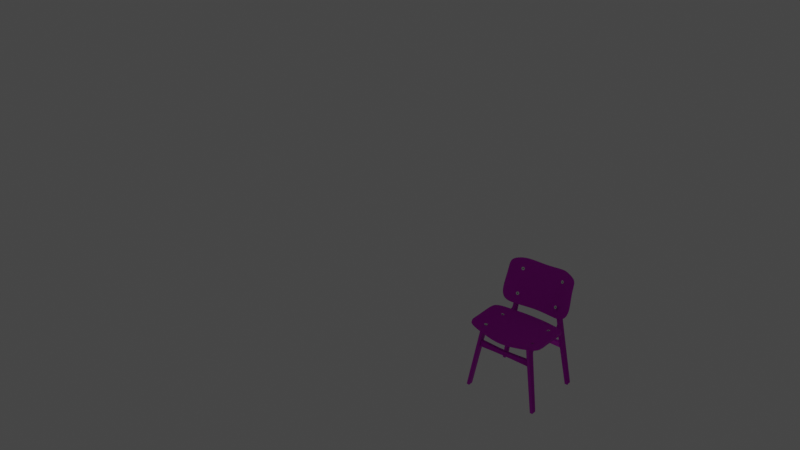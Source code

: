 # Source: Test_chair.blend  (saved by Blender 3.2.14; exported with 4.5.12 LTS)
import bpy
from mathutils import Matrix  # noqa: F401  (used for matrix-valued properties, if any)

bpy.ops.wm.read_factory_settings(use_empty=True)
scene = bpy.context.scene
scene.name = 'Scene'

# ---- collections
col_collection = bpy.data.collections.new('Collection'); scene.collection.children.link(col_collection)

# ---- images (referenced by path relative to the original .blend; pixels are not part of the script)
import os
ASSET_DIR = os.environ.get("B2B_ASSET_DIR", "")  # directory of the original .blend (textures are referenced by path, not embedded)
HERE = os.path.dirname(os.path.abspath(__file__))  # packed textures are extracted next to this script under _unpacked/

def load_image(name, relpath, width, height, colorspace="sRGB"):
    """Load a texture the original file referenced (path relative to the .blend, or extracted next to this script)."""
    p = next((c for c in (os.path.join(HERE, relpath), os.path.join(ASSET_DIR, relpath)) if relpath and os.path.exists(c)), "")
    if p:
        img = bpy.data.images.load(p, check_existing=True)
        img.name = name
    else:  # same state as the original file: an image datablock whose file is absent (Cycles renders it pink)
        img = bpy.data.images.new(name, width, height)
        img.source = "FILE"
        img.filepath = "//" + (relpath or name)
    img.colorspace_settings.name = colorspace
    return img
img_woodquarteredchiffon001_gloss_3k_jpg = load_image('WoodQuarteredChiffon001_GLOSS_3K.jpg', 'WoodQuarteredChiffon001_GLOSS_3K.jpg', 1024, 1024, 'Non-Color')
img_woodquarteredchiffon001_nrm16_3k_tif = load_image('WoodQuarteredChiffon001_NRM16_3K.tif', 'WoodQuarteredChiffon001_NRM16_3K.tif', 1024, 1024, 'sRGB')
img_woodquarteredchiffon001_col_3k_jpg = load_image('WoodQuarteredChiffon001_COL_3K.jpg', 'WoodQuarteredChiffon001_COL_3K.jpg', 1024, 1024, 'sRGB')

# ---- materials (node trees are filled in below, after node groups)
mat_material_001 = bpy.data.materials.new('Material.001')
mat_material_001.use_transparent_shadow = False
mat_material_002 = bpy.data.materials.new('Material.002')
mat_material_002.use_transparent_shadow = False
mat_allenscrew = bpy.data.materials.new('AllenScrew')
mat_allenscrew.use_transparent_shadow = False
mat_allenscrewhole = bpy.data.materials.new('AllenScrewHole')
mat_allenscrewhole.use_transparent_shadow = False

# ---- node groups
ng_auto_smooth = bpy.data.node_groups.new('Auto Smooth', 'GeometryNodeTree')
_s = ng_auto_smooth.interface.new_socket(name='Geometry', in_out='OUTPUT', socket_type='NodeSocketGeometry')
_s = ng_auto_smooth.interface.new_socket(name='Geometry', in_out='INPUT', socket_type='NodeSocketGeometry')
_s = ng_auto_smooth.interface.new_socket(name='Angle', in_out='INPUT', socket_type='NodeSocketFloat')
_s.subtype = 'ANGLE'
_s.min_value = 0.0
_s.max_value = 3.142
ng_auto_smooth.is_modifier = True
_N = ng_auto_smooth.nodes; _L = ng_auto_smooth.links
n0 = _N.new('NodeGroupOutput'); n0.name = 'Group Output'; n0.location = (480, -100)
n1 = _N.new('NodeGroupInput'); n1.name = 'Group Input'; n1.location = (-420, -300)
n2 = _N.new('NodeGroupInput'); n2.name = 'Group Input.001'; n2.location = (-60, -100)
n3 = _N.new('GeometryNodeSetShadeSmooth'); n3.name = 'Set Shade Smooth'; n3.location = (120, -100)
n3.domain = 'EDGE'
n4 = _N.new('GeometryNodeSetShadeSmooth'); n4.name = 'Set Shade Smooth.001'; n4.location = (300, -100)
n5 = _N.new('GeometryNodeInputMeshEdgeAngle'); n5.name = 'Edge Angle'; n5.location = (-420, -220)
n6 = _N.new('GeometryNodeInputEdgeSmooth'); n6.name = 'Is Edge Smooth'; n6.location = (-60, -160)
n7 = _N.new('GeometryNodeInputShadeSmooth'); n7.name = 'Is Face Smooth'; n7.location = (-240, -340)
n8 = _N.new('FunctionNodeBooleanMath'); n8.name = 'Boolean Math'; n8.location = (-60, -220)
n9 = _N.new('FunctionNodeCompare'); n9.name = 'Compare'; n9.location = (-240, -180)
n9.operation = 'LESS_EQUAL'
_L.new(n5.outputs[0], n9.inputs[0])
_L.new(n4.outputs[0], n0.inputs[0])
_L.new(n1.outputs[1], n9.inputs[1])
_L.new(n9.outputs[0], n8.inputs[0])
_L.new(n7.outputs[0], n8.inputs[1])
_L.new(n2.outputs[0], n3.inputs[0])
_L.new(n6.outputs[0], n3.inputs[1])
_L.new(n3.outputs[0], n4.inputs[0])
_L.new(n8.outputs[0], n3.inputs[2])
n0.is_active_output = True

# ---- material node trees
mat_material_001.use_nodes = True; mat_material_001.node_tree.nodes.clear()
_N = mat_material_001.node_tree.nodes; _L = mat_material_001.node_tree.links
n0 = _N.new('ShaderNodeOutputMaterial'); n0.name = 'Material Output'; n0.location = (485, 300)
n1 = _N.new('ShaderNodeEmission'); n1.name = 'Emission Viewer'; n1.location = (408, 340)
n1.label = 'Viewer'
n1.hide = True
n2 = _N.new('ShaderNodeInvert'); n2.name = 'Invert'; n2.location = (-146, -101)
n3 = _N.new('ShaderNodeTexImage'); n3.name = 'Image Texture.001'; n3.location = (-524, -42)
n3.image = img_woodquarteredchiffon001_gloss_3k_jpg
n4 = _N.new('ShaderNodeTexImage'); n4.name = 'Image Texture.002'; n4.location = (-378, -387)
n4.image = img_woodquarteredchiffon001_nrm16_3k_tif
n5 = _N.new('ShaderNodeNormalMap'); n5.name = 'Normal Map'; n5.location = (-58, -365)
n6 = _N.new('ShaderNodeBsdfPrincipled'); n6.name = 'Principled BSDF'; n6.location = (109, 346)
n6.distribution = 'GGX'
n6.subsurface_method = 'RANDOM_WALK_SKIN'
n6.inputs[3].default_value = 1.45
n6.inputs[27].default_value = (0.0, 0.0, 0.0, 1.0)
n6.inputs[28].default_value = 1.0
n7 = _N.new('ShaderNodeTexImage'); n7.name = 'Image Texture'; n7.location = (-401, 309)
n7.image = img_woodquarteredchiffon001_col_3k_jpg
_L.new(n3.outputs[0], n2.inputs[1])
_L.new(n6.outputs[0], n0.inputs[0])
_L.new(n5.outputs[0], n6.inputs[5])
_L.new(n4.outputs[0], n5.inputs[1])
_L.new(n2.outputs[0], n6.inputs[2])
_L.new(n7.outputs[0], n6.inputs[0])
n0.is_active_output = True
mat_material_002.use_nodes = True; mat_material_002.node_tree.nodes.clear()
_N = mat_material_002.node_tree.nodes; _L = mat_material_002.node_tree.links
n0 = _N.new('ShaderNodeBsdfPrincipled'); n0.name = 'Principled BSDF'; n0.location = (10, 300)
n0.distribution = 'GGX'
n0.subsurface_method = 'RANDOM_WALK_SKIN'
n0.inputs[3].default_value = 1.45
n0.inputs[27].default_value = (0.0, 0.0, 0.0, 1.0)
n0.inputs[28].default_value = 1.0
n1 = _N.new('ShaderNodeOutputMaterial'); n1.name = 'Material Output'; n1.location = (300, 300)
n2 = _N.new('ShaderNodeTexImage'); n2.name = 'Image Texture'; n2.location = (-280, 280)
n2.image = img_woodquarteredchiffon001_col_3k_jpg
_L.new(n0.outputs[0], n1.inputs[0])
_L.new(n2.outputs[0], n0.inputs[0])
n1.is_active_output = True
mat_allenscrew.use_nodes = True; mat_allenscrew.node_tree.nodes.clear()
_N = mat_allenscrew.node_tree.nodes; _L = mat_allenscrew.node_tree.links
n0 = _N.new('ShaderNodeBsdfPrincipled'); n0.name = 'Principled BSDF'; n0.location = (10, 300)
n0.distribution = 'GGX'
n0.subsurface_method = 'RANDOM_WALK_SKIN'
n0.inputs[1].default_value = 1.0
n0.inputs[2].default_value = 0.171
n0.inputs[3].default_value = 1.45
n0.inputs[27].default_value = (0.0, 0.0, 0.0, 1.0)
n0.inputs[28].default_value = 1.0
n1 = _N.new('ShaderNodeOutputMaterial'); n1.name = 'Material Output'; n1.location = (300, 300)
_L.new(n0.outputs[0], n1.inputs[0])
n1.is_active_output = True
mat_allenscrewhole.use_nodes = True; mat_allenscrewhole.node_tree.nodes.clear()
_N = mat_allenscrewhole.node_tree.nodes; _L = mat_allenscrewhole.node_tree.links
n0 = _N.new('ShaderNodeBsdfPrincipled'); n0.name = 'Principled BSDF'; n0.location = (10, 300)
n0.distribution = 'GGX'
n0.subsurface_method = 'RANDOM_WALK_SKIN'
n0.inputs[0].default_value = (0.0, 0.0, 0.0, 1.0)
n0.inputs[3].default_value = 1.45
n0.inputs[13].default_value = 0.0
n0.inputs[27].default_value = (0.0, 0.0, 0.0, 1.0)
n0.inputs[28].default_value = 1.0
n1 = _N.new('ShaderNodeOutputMaterial'); n1.name = 'Material Output'; n1.location = (300, 300)
_L.new(n0.outputs[0], n1.inputs[0])
n1.is_active_output = True

# ---- world
world_world = bpy.data.worlds.new('World'); scene.world = world_world
world_world.use_nodes = True; world_world.node_tree.nodes.clear()
_N = world_world.node_tree.nodes; _L = world_world.node_tree.links
n0 = _N.new('ShaderNodeOutputWorld'); n0.name = 'World Output'; n0.location = (300, 300)
n1 = _N.new('ShaderNodeBackground'); n1.name = 'Background'; n1.location = (10, 300)
n1.inputs[0].default_value = (0.05088, 0.05088, 0.05088, 1.0)
_L.new(n1.outputs[0], n0.inputs[0])
n0.is_active_output = True
world_world.color = (0.05088, 0.05088, 0.05088)
world_world.use_sun_shadow = False
world_world.sun_shadow_jitter_overblur = 0.0

# ---- meshes
me_cube = bpy.data.meshes.new('Cube')
me_cube.from_pydata([(0.04155, -1.186, -1.85), (0.043, -1.212, 0.497), (0.04155, -1.359, -1.85), (0.043, -0.9782, 0.2146), (0.04349, 0.8486, 1.908), (0.043, 0.2686, 0.1064), (0.043, -0.9125, 0.213), (0.043, -0.8879, 0.479), (0.043, -1.008, 0.1607), (0.043, -1.235, 0.1725), (0.043, -0.9945, 0.4845), (0.04155, -1.198, -1.85), (0.043, -1.024, 0.1616), (0.043, -1.23, 0.2472), (0.043, -0.9113, 0.2268), (0.043, -0.9962, 0.2298), (0.04155, -1.354, -1.85), (0.001673, -1.357, -1.821), (0.043, -1.229, 0.1722), (0.001658, -1.184, -1.821), (0.04402, -1.353, -1.829), (0.04401, -1.196, -1.829), (0.043, -1.224, 0.2467), (0.0002019, -1.212, 0.497), (-0.0007997, -1.359, -1.842), (-0.0007997, -1.186, -1.842), (0.0002019, -0.9782, 0.2146), (0.0002019, 0.1896, 0.4257), (0.0002019, 0.2686, 0.1064), (0.04402, -1.357, -1.829), (0.0002019, -0.9125, 0.213), (0.0002019, -1.008, 0.1607), (0.0002019, -1.235, 0.1725), (-0.0007997, -1.198, -1.842), (0.04401, -1.184, -1.829), (0.0002019, -1.23, 0.2472), (-0.0007997, -1.354, -1.842), (0.043, 0.2699, 0.1226), (0.0002019, 0.272, 0.3727), (0.043, -0.9948, 0.434), (0.043, -0.8925, 0.429), (0.043, -1.214, 0.4474), (0.001018, 0.8483, 1.923), (0.043, 0.5002, 0.09292), (0.0002019, 0.5002, 0.09292), (0.043, 0.5015, 0.1092), (0.0002019, 0.5117, 0.3746), (0.043, 0.9482, 1.759), (0.043, 0.5706, 0.05527), (0.0002019, 0.5706, 0.05527), (0.043, 0.5827, 0.06612), (0.0002019, 0.5669, 0.4263), (0.04233, 0.8903, -1.843), (0.043, 0.594, -0.001222), (0.0002019, 0.594, -0.001222), (0.0002019, 0.609, 0.005116), (0.043, 0.609, 0.005116), (-0.0008259, 0.7171, -1.794), (0.0002019, 0.8174, 0.069), (0.043, 0.8174, 0.069), (0.0002019, 0.8016, 0.4291), (0.043, 0.8016, 0.4291), (0.0002019, 0.8185, 0.002274), (0.043, 0.8185, 0.002274), (0.04218, 0.7321, -1.798), (0.04295, 0.9006, -1.792), (-1.625e-05, 0.7231, -1.835), (0.04233, 0.7231, -1.843), (-1.625e-05, 0.7381, -1.835), (0.04233, 0.7381, -1.843), (-1.625e-05, 0.9066, -1.835), (0.04233, 0.9066, -1.843), (0.0002019, 0.5729, 0.4918), (-1.625e-05, 0.8903, -1.835), (0.0002019, 0.7985, 0.5004), (0.043, 0.7985, 0.5004), (0.0002019, 0.5467, 0.9693), (0.043, 0.7947, 0.06872), (0.0002019, 0.792, 0.9425), (0.043, 0.792, 0.9425), (0.0002019, 0.5584, 0.7571), (0.043, 0.7883, 0.746), (0.0002019, 0.7883, 0.746), (0.03988, 0.8197, 1.792), (0.0002019, 0.9425, 1.75), (0.043, 0.9623, 1.758), (0.04311, 0.8571, 1.919), (0.043, 0.9334, 1.86), (0.0002019, 0.9235, 1.858), (0.043, 0.9329, 1.861), (0.0285, 0.1896, 0.4257), (0.043, 0.1606, 0.4272), (0.043, 0.2708, 0.3563), (0.0285, 0.272, 0.3727), (0.0285, 0.5117, 0.3746), (0.043, 0.511, 0.3581), (0.0285, 0.5669, 0.4263), (0.043, 0.5811, 0.4235), (0.0285, 0.5729, 0.4918), (0.043, 0.5875, 0.4924), (0.043, 0.5614, 1.027), (0.0285, 0.5467, 0.9693), (0.043, 0.7983, 0.002549), (0.043, 0.573, 0.7564), (0.0285, 0.5584, 0.7571), (0.043, 0.7803, 0.4286), (0.043, 0.7781, 0.4996), (0.043, 0.7675, 0.747), (0.043, 0.7697, 0.9507), (0.043, -0.9952, 0.1831), (0.043, -1.235, 0.2053), (0.043, -1.012, 0.1911), (0.043, -1.228, 0.2049), (0.0002019, -1.235, 0.2053), (0.0002019, -0.9952, 0.1831), (0.043, -0.9387, 0.229), (0.043, -0.937, 0.4467), (0.043, -0.9345, 0.497), (0.043, -0.9471, 0.2436), (0.0002019, -0.9387, 0.229), (-0.04315, -1.186, -1.834), (-0.04259, -1.212, 0.497), (-0.04315, -1.359, -1.834), (-0.04259, -0.9782, 0.2146), (-0.0407, 0.831, 1.916), (-0.04259, 0.2686, 0.1064), (-0.04259, -0.9125, 0.213), (-0.04259, -0.8879, 0.479), (-0.04259, -1.008, 0.1607), (-0.04259, -1.235, 0.1725), (-0.04259, -0.9945, 0.4845), (-0.04315, -1.198, -1.834), (-0.04259, -1.024, 0.1616), (-0.04259, -1.23, 0.2472), (-0.04259, -0.9113, 0.2268), (-0.04259, -0.9962, 0.2298), (-0.04315, -1.354, -1.834), (-0.04259, -1.229, 0.1722), (-0.04068, -1.353, -1.813), (-0.04069, -1.196, -1.813), (-0.04259, -1.224, 0.2467), (-0.04068, -1.357, -1.813), (-0.04069, -1.184, -1.813), (-0.04259, 0.2699, 0.1226), (-0.04259, -0.9948, 0.434), (-0.04259, -0.8925, 0.429), (-0.04259, -1.214, 0.4474), (-0.04259, 0.5002, 0.09292), (-0.04259, 0.5015, 0.1092), (-0.04259, 0.9482, 1.759), (-0.04259, 0.5706, 0.05527), (-0.04259, 0.5827, 0.06612), (-0.04237, 0.8903, -1.828), (-0.04259, 0.594, -0.001222), (-0.04259, 0.609, 0.005116), (-0.04259, 0.7171, -1.795), (-0.04259, 0.8174, 0.069), (-0.04259, 0.8016, 0.4291), (-0.04259, 0.8185, 0.002274), (-0.04201, 0.7321, -1.778), (-0.04124, 0.9006, -1.773), (-0.04237, 0.7231, -1.828), (-0.04237, 0.7381, -1.828), (-0.04237, 0.9066, -1.828), (-0.04259, 0.7985, 0.5004), (-0.04259, 0.7947, 0.06872), (-0.04259, 0.792, 0.9425), (-0.04131, 0.8843, -1.774), (-0.04259, 0.7883, 0.746), (-0.04432, 0.8021, 1.801), (-0.04259, 0.9623, 1.758), (-0.04108, 0.8395, 1.928), (-0.04259, 0.9334, 1.86), (-0.04259, 0.9329, 1.861), (-0.0281, 0.1896, 0.4257), (-0.04259, 0.1606, 0.4272), (-0.04259, 0.2708, 0.3563), (-0.0281, 0.272, 0.3727), (-0.0281, 0.5117, 0.3746), (-0.04259, 0.511, 0.3581), (-0.0281, 0.5669, 0.4263), (-0.04259, 0.5811, 0.4235), (-0.0281, 0.5729, 0.4918), (-0.04259, 0.5875, 0.4924), (-0.04259, 0.5614, 1.027), (-0.02809, 0.5467, 0.9693), (-0.04259, 0.7983, 0.002549), (-0.04259, 0.573, 0.7564), (-0.02809, 0.5584, 0.7571), (-0.04259, 0.7803, 0.4286), (-0.04259, 0.7781, 0.4996), (-0.04259, 0.7675, 0.747), (-0.04259, 0.7697, 0.9507), (-0.04259, -0.9952, 0.1831), (-0.04259, -1.235, 0.2053), (-0.04259, -1.012, 0.1911), (-0.04259, -1.228, 0.2049), (-0.04259, -0.9387, 0.229), (-0.04259, -0.937, 0.4467), (-0.04259, -0.9345, 0.497), (-0.04259, -0.9471, 0.2436), (-0.0281, 0.5672, 0.4297), (0.0002019, 0.5672, 0.4297), (0.0285, 0.5672, 0.4297), (-0.0281, 0.5056, 0.3745), (0.0002019, 0.5056, 0.3745), (0.0285, 0.5056, 0.3745), (0.04127, 0.7171, -1.804), (8.425e-05, 0.7321, -1.788), (0.000854, 0.9006, -1.783), (0.04287, 0.8843, -1.793), (-0.04259, 0.7171, -1.795)], [(57, 211), (159, 211)], [(20, 16, 2, 29), (19, 25, 0, 34), (33, 11, 0, 25), (14, 40, 92, 37), (119, 115, 6, 30), (114, 31, 8, 109), (112, 18, 9, 110), (109, 8, 12, 111), (31, 19, 34, 8), (36, 16, 11, 33), (18, 20, 29, 9), (34, 0, 11, 21), (115, 118, 14, 6), (5, 37, 45, 43), (1, 41, 22, 13), (39, 15, 22, 41), (24, 2, 16, 36), (111, 12, 18, 112), (21, 11, 16, 20), (1, 13, 35, 23), (8, 34, 21, 12), (110, 9, 32, 113), (12, 21, 20, 18), (9, 29, 17, 32), (29, 2, 24, 17), (116, 117, 7, 40), (45, 95, 97, 50), (206, 205, 46, 94), (6, 14, 37, 5), (30, 6, 5, 28), (118, 116, 40, 14), (10, 39, 41, 1), (40, 7, 91, 92), (77, 105, 61, 59), (43, 45, 50, 48), (28, 5, 43, 44), (37, 92, 95, 45), (102, 77, 59, 63), (203, 202, 72, 98), (94, 46, 51, 96), (44, 43, 48, 49), (49, 48, 53, 54), (48, 50, 56, 53), (207, 64, 69, 67), (59, 58, 62, 63), (60, 58, 59, 61), (63, 62, 209, 65), (105, 97, 99, 106), (55, 56, 64, 208), (53, 56, 64, 207), (54, 53, 207, 57), (102, 63, 65, 210), (73, 52, 71, 70), (210, 65, 71, 52), (57, 207, 67, 66), (65, 209, 70, 71), (208, 64, 69, 68), (104, 80, 76, 101), (106, 99, 103, 107), (60, 61, 75, 74), (78, 79, 85, 84), (4, 89, 47, 83), (82, 81, 79, 78), (74, 75, 81, 82), (108, 100, 83, 47), (98, 72, 80, 104), (84, 85, 87, 88), (107, 103, 100, 108), (87, 89, 4, 86), (85, 47, 89, 87), (88, 87, 86, 42), (206, 94, 95), (90, 93, 92, 91), (97, 95, 94, 96), (97, 96, 203), (104, 101, 100, 103), (98, 104, 103, 99), (27, 38, 93, 90), (81, 107, 108, 79), (79, 108, 47, 85), (75, 106, 107, 81), (64, 210, 52, 69), (68, 69, 52, 73), (56, 102, 210, 64), (61, 105, 106, 75), (56, 50, 77, 102), (50, 97, 105, 77), (13, 110, 113, 35), (15, 111, 112, 22), (3, 109, 111, 15), (22, 112, 110, 13), (26, 114, 109, 3), (15, 39, 116, 118), (39, 10, 117, 116), (3, 15, 118, 115), (26, 3, 115, 119), (138, 141, 122, 136), (19, 142, 120, 25), (33, 25, 120, 131), (134, 143, 176, 145), (119, 30, 126, 197), (114, 193, 128, 31), (196, 194, 129, 137), (193, 195, 132, 128), (31, 128, 142, 19), (36, 33, 131, 136), (137, 129, 141, 138), (142, 139, 131, 120), (197, 126, 134, 200), (125, 147, 148, 143), (121, 133, 140, 146), (144, 146, 140, 135), (24, 36, 136, 122), (195, 196, 137, 132), (139, 138, 136, 131), (121, 23, 35, 133), (128, 132, 139, 142), (194, 113, 32, 129), (132, 137, 138, 139), (129, 32, 17, 141), (141, 17, 24, 122), (198, 145, 127, 199), (148, 151, 181, 179), (204, 178, 46, 205), (126, 125, 143, 134), (30, 28, 125, 126), (200, 134, 145, 198), (130, 121, 146, 144), (145, 176, 175, 127), (165, 156, 157, 189), (147, 150, 151, 148), (28, 44, 147, 125), (143, 148, 179, 176), (186, 158, 156, 165), (201, 182, 72, 202), (178, 180, 51, 46), (44, 49, 150, 147), (49, 54, 153, 150), (150, 153, 154, 151), (155, 161, 162, 159), (156, 158, 62, 58), (60, 157, 156, 58), (158, 160, 209, 62), (189, 190, 183, 181), (55, 208, 159, 154), (153, 155, 159, 154), (54, 57, 155, 153), (186, 167, 160, 158), (73, 70, 163, 152), (167, 152, 163, 160), (57, 66, 161, 155), (160, 163, 70, 209), (208, 68, 162, 159), (188, 185, 76, 80), (190, 191, 187, 183), (60, 74, 164, 157), (78, 84, 170, 166), (124, 169, 149, 173), (82, 78, 166, 168), (74, 82, 168, 164), (192, 149, 169, 184), (182, 188, 80, 72), (84, 88, 172, 170), (191, 192, 184, 187), (172, 171, 124, 173), (170, 172, 173, 149), (88, 42, 171, 172), (204, 179, 178), (174, 175, 176, 177), (181, 180, 178, 179), (181, 201, 180), (188, 187, 184, 185), (182, 183, 187, 188), (27, 174, 177, 38), (168, 166, 192, 191), (166, 170, 149, 192), (164, 168, 191, 190), (159, 162, 152, 167), (68, 73, 152, 162), (154, 159, 167, 186), (157, 164, 190, 189), (154, 186, 165, 151), (151, 165, 189, 181), (133, 35, 113, 194), (135, 140, 196, 195), (123, 135, 195, 193), (140, 133, 194, 196), (26, 123, 193, 114), (135, 200, 198, 144), (144, 198, 199, 130), (123, 197, 200, 135), (26, 119, 197, 123), (96, 51, 202, 203), (180, 201, 202, 51), (183, 182, 201, 181), (99, 97, 203, 98), (93, 38, 205, 206), (177, 204, 205, 38), (177, 176, 179, 204), (93, 206, 95, 92), (4, 83, 100, 101, 76, 185, 184, 169, 124, 171, 42, 86)])
_k = {(6, 14): 1.0, (6, 30): 1.0, (14, 40): 1.0, (7, 40): 1.0, (4, 83): 1.0, (4, 86): 1.0, (42, 86): 1.0, (47, 83): 1.0, (83, 100): 1.0, (47, 85): 1.0, (47, 89): 1.0, (4, 89): 1.0, (100, 101): 1.0, (76, 101): 1.0, (126, 134): 1.0, (30, 126): 1.0, (134, 145): 1.0, (127, 145): 1.0, (124, 169): 1.0, (124, 171): 1.0, (42, 171): 1.0, (149, 169): 1.0, (169, 184): 1.0, (149, 173): 1.0, (124, 173): 1.0, (184, 185): 1.0, (76, 185): 1.0}
me_cube.attributes.new('crease_edge', 'FLOAT', 'EDGE').data.foreach_set('value', [_k.get((min(e.vertices), max(e.vertices)), 0.0) for e in me_cube.edges])
_uv = me_cube.uv_layers.new(name='UVMap')
_uv.uv.foreach_set('vector', [0.455, 0.5808, 0.4548, 0.5869, 0.4535, 0.587, 0.4535, 0.5809, 0.2105, 0.7715, 0.2111, 0.777, 0.2001, 0.779, 0.1995, 0.7735, 0.3178, 0.2377, 0.3066, 0.2377, 0.3066, 0.2345, 0.3178, 0.2345, 0.07933, 0.5833, 0.02912, 0.5838, 0.01723, 0.2877, 0.07968, 0.2845, 0.211, 0.2273, 0.1999, 0.2273, 0.1999, 0.2193, 0.211, 0.2194, 0.211, 0.2476, 0.211, 0.2542, 0.1999, 0.2542, 0.1999, 0.2476, 0.4417, 0.1104, 0.4421, 0.1198, 0.44, 0.1199, 0.4399, 0.1104, 0.5079, 0.1142, 0.5046, 0.1215, 0.4987, 0.1214, 0.5025, 0.112, 0.211, 0.2542, 0.2105, 0.7715, 0.1995, 0.7735, 0.1999, 0.2542, 0.3178, 0.2782, 0.3066, 0.2782, 0.3066, 0.2377, 0.3178, 0.2377, 0.4421, 0.1198, 0.455, 0.5808, 0.4535, 0.5809, 0.44, 0.1199, 0.5032, 0.577, 0.5025, 0.5846, 0.4981, 0.5845, 0.4981, 0.5774, 0.5234, 0.1002, 0.5208, 0.09613, 0.5312, 0.1006, 0.531, 0.1045, 0.08454, 0.2845, 0.07968, 0.2845, 0.07961, 0.2193, 0.08418, 0.2194, 0.4377, 0.0304, 0.4389, 0.04834, 0.442, 0.0989, 0.4402, 0.09894, 0.5053, 0.04278, 0.5069, 0.1006, 0.442, 0.0989, 0.4389, 0.04834, 0.3178, 0.2794, 0.3066, 0.2794, 0.3066, 0.2782, 0.3178, 0.2782, 0.5025, 0.112, 0.4987, 0.1214, 0.4421, 0.1198, 0.4417, 0.1104, 0.4981, 0.5774, 0.4981, 0.5845, 0.4548, 0.5869, 0.455, 0.5808, 0.4377, 0.0304, 0.4402, 0.09894, 0.4283, 0.09916, 0.4262, 0.0308, 0.5046, 0.1215, 0.5032, 0.577, 0.4981, 0.5774, 0.4987, 0.1214, 0.4399, 0.1104, 0.44, 0.1199, 0.4289, 0.1198, 0.4287, 0.1108, 0.4987, 0.1214, 0.4981, 0.5774, 0.455, 0.5808, 0.4421, 0.1198, 0.44, 0.1199, 0.4535, 0.5809, 0.4428, 0.5798, 0.4289, 0.1198, 0.4535, 0.5809, 0.4535, 0.587, 0.4425, 0.5855, 0.4428, 0.5798, 0.5217, 0.03807, 0.5218, 0.02335, 0.5356, 0.02813, 0.5347, 0.04271, 0.5654, 0.4919, 0.5635, 0.4249, 0.5808, 0.4048, 0.5879, 0.502, 0.2914, 0.2193, 0.2988, 0.2193, 0.2988, 0.2209, 0.2914, 0.2209, 0.08454, 0.5833, 0.07933, 0.5833, 0.07968, 0.2845, 0.08454, 0.2845, 0.2564, 0.2193, 0.2675, 0.2193, 0.2675, 0.5277, 0.2564, 0.5277, 0.5208, 0.09613, 0.5217, 0.03807, 0.5347, 0.04271, 0.5312, 0.1006, 0.5043, 0.02776, 0.5053, 0.04278, 0.4389, 0.04834, 0.4377, 0.0304, 0.02912, 0.5838, 0.01642, 0.5839, 0.002179, 0.319, 0.01723, 0.2877, 0.6436, 0.4989, 0.6358, 0.4017, 0.6415, 0.4013, 0.6499, 0.4986, 0.5654, 0.4962, 0.5654, 0.4919, 0.5879, 0.502, 0.5849, 0.5051, 0.2564, 0.5277, 0.2675, 0.5277, 0.2675, 0.588, 0.2564, 0.588, 0.07968, 0.2845, 0.01723, 0.2877, 0.01287, 0.2221, 0.07961, 0.2193, 0.6447, 0.5175, 0.6436, 0.4989, 0.6499, 0.4986, 0.651, 0.5175, 0.2914, 0.2415, 0.2988, 0.2415, 0.2988, 0.2577, 0.2914, 0.2577, 0.2914, 0.2209, 0.2988, 0.2209, 0.2988, 0.2406, 0.2914, 0.2406, 0.2337, 0.7362, 0.2226, 0.7362, 0.2226, 0.7154, 0.2337, 0.7154, 0.2337, 0.7154, 0.2226, 0.7154, 0.2226, 0.6995, 0.2337, 0.6995, 0.5849, 0.5051, 0.5879, 0.502, 0.5958, 0.5177, 0.5919, 0.5196, 0.6211, 0.7527, 0.6249, 0.7508, 0.6272, 0.7628, 0.6233, 0.763, 0.8321, 0.4918, 0.8211, 0.4917, 0.8212, 0.4746, 0.8322, 0.4746, 0.821, 0.5843, 0.8211, 0.4917, 0.8321, 0.4918, 0.832, 0.5843, 0.8322, 0.4746, 0.8212, 0.4746, 0.8221, 0.0158, 0.8329, 0.01333, 0.6358, 0.4017, 0.5808, 0.4048, 0.5826, 0.3855, 0.6347, 0.3824, 0.1879, 0.7441, 0.1768, 0.7442, 0.1699, 0.2745, 0.1809, 0.2768, 0.5919, 0.5196, 0.5958, 0.5177, 0.6249, 0.7508, 0.6211, 0.7527, 0.2337, 0.6995, 0.2226, 0.6995, 0.223, 0.2297, 0.234, 0.2322, 0.6447, 0.5175, 0.651, 0.5175, 0.6828, 0.9348, 0.677, 0.9353, 0.1873, 0.2254, 0.1763, 0.2235, 0.177, 0.2193, 0.188, 0.2212, 0.677, 0.9353, 0.6828, 0.9348, 0.6845, 0.9508, 0.6794, 0.9507, 0.234, 0.2322, 0.223, 0.2297, 0.2228, 0.2193, 0.2338, 0.2214, 0.8329, 0.01333, 0.8221, 0.0158, 0.8219, 0.002192, 0.8328, 0.0002176, 0.1809, 0.2768, 0.1699, 0.2745, 0.1697, 0.2626, 0.1808, 0.2644, 0.2914, 0.3268, 0.2988, 0.3268, 0.2988, 0.382, 0.2914, 0.382, 0.6347, 0.3824, 0.5826, 0.3855, 0.5786, 0.3134, 0.6312, 0.3155, 0.821, 0.5843, 0.832, 0.5843, 0.8319, 0.6026, 0.8209, 0.6026, 0.8207, 0.7162, 0.8317, 0.7162, 0.8329, 0.9401, 0.8204, 0.9381, 0.6623, 0.001615, 0.6732, 0.02076, 0.6808, 0.04398, 0.645, 0.03178, 0.8208, 0.6657, 0.8318, 0.6657, 0.8317, 0.7162, 0.8207, 0.7162, 0.8209, 0.6026, 0.8319, 0.6026, 0.8318, 0.6657, 0.8208, 0.6657, 0.6316, 0.2605, 0.5748, 0.24, 0.645, 0.03178, 0.6808, 0.04398, 0.2914, 0.2577, 0.2988, 0.2577, 0.2988, 0.3268, 0.2914, 0.3268, 0.8204, 0.9381, 0.8329, 0.9401, 0.8325, 0.9682, 0.8203, 0.969, 0.6312, 0.3155, 0.5786, 0.3134, 0.5748, 0.24, 0.6316, 0.2605, 0.6739, 0.02154, 0.6732, 0.02076, 0.6623, 0.001615, 0.666, 0.0002176, 0.6845, 0.04409, 0.6808, 0.04398, 0.6732, 0.02076, 0.6739, 0.02154, 0.8203, 0.969, 0.8325, 0.9682, 0.8319, 0.9943, 0.8209, 0.9968, 0.3123, 0.2861, 0.3123, 0.2877, 0.3066, 0.2875, 0.0002176, 0.3108, 0.01124, 0.2875, 0.01723, 0.2877, 0.002179, 0.319, 0.5808, 0.4048, 0.5635, 0.4249, 0.5618, 0.4193, 0.5752, 0.4035, 0.5808, 0.4048, 0.5752, 0.4035, 0.5754, 0.4026, 0.573, 0.3133, 0.5696, 0.2558, 0.5748, 0.24, 0.5786, 0.3134, 0.577, 0.3856, 0.573, 0.3133, 0.5786, 0.3134, 0.5826, 0.3855, 0.3928, 0.2267, 0.3673, 0.2267, 0.3673, 0.2193, 0.3928, 0.2193, 0.6368, 0.3158, 0.6312, 0.3155, 0.6316, 0.2605, 0.6376, 0.2627, 0.6376, 0.2627, 0.6316, 0.2605, 0.6808, 0.04398, 0.6845, 0.04409, 0.6402, 0.3821, 0.6347, 0.3824, 0.6312, 0.3155, 0.6368, 0.3158, 0.6365, 0.9381, 0.677, 0.9353, 0.6794, 0.9507, 0.638, 0.9504, 0.1808, 0.2644, 0.1697, 0.2626, 0.1763, 0.2235, 0.1873, 0.2254, 0.5958, 0.5177, 0.6447, 0.5175, 0.677, 0.9353, 0.6365, 0.9381, 0.6415, 0.4013, 0.6358, 0.4017, 0.6347, 0.3824, 0.6402, 0.3821, 0.5958, 0.5177, 0.5879, 0.502, 0.6436, 0.4989, 0.6447, 0.5175, 0.5879, 0.502, 0.5808, 0.4048, 0.6358, 0.4017, 0.6436, 0.4989, 0.4402, 0.09894, 0.4399, 0.1104, 0.4287, 0.1108, 0.4283, 0.09916, 0.5069, 0.1006, 0.5025, 0.112, 0.4417, 0.1104, 0.442, 0.0989, 0.5123, 0.1047, 0.5079, 0.1142, 0.5025, 0.112, 0.5069, 0.1006, 0.442, 0.0989, 0.4417, 0.1104, 0.4399, 0.1104, 0.4402, 0.09894, 0.211, 0.2383, 0.211, 0.2476, 0.1999, 0.2476, 0.1999, 0.2383, 0.5069, 0.1006, 0.5053, 0.04278, 0.5217, 0.03807, 0.5208, 0.09613, 0.5053, 0.04278, 0.5043, 0.02776, 0.5218, 0.02335, 0.5217, 0.03807, 0.5123, 0.1047, 0.5069, 0.1006, 0.5208, 0.09613, 0.5234, 0.1002, 0.211, 0.2383, 0.1999, 0.2383, 0.1999, 0.2273, 0.211, 0.2273, 0.4303, 0.5781, 0.4318, 0.5782, 0.4315, 0.5844, 0.4302, 0.5843, 0.2105, 0.7715, 0.2215, 0.7695, 0.2221, 0.775, 0.2111, 0.777, 0.3178, 0.2377, 0.3178, 0.2345, 0.329, 0.2345, 0.329, 0.2377, 0.1641, 0.2199, 0.1644, 0.5187, 0.102, 0.5155, 0.1139, 0.2195, 0.211, 0.2273, 0.211, 0.2194, 0.2221, 0.2194, 0.2221, 0.2273, 0.211, 0.2476, 0.2221, 0.2476, 0.2221, 0.2542, 0.211, 0.2542, 0.4156, 0.1112, 0.4174, 0.1111, 0.4179, 0.1205, 0.4158, 0.1206, 0.3501, 0.119, 0.3553, 0.1165, 0.3596, 0.1256, 0.3537, 0.126, 0.211, 0.2542, 0.2221, 0.2542, 0.2215, 0.7695, 0.2105, 0.7715, 0.3178, 0.2782, 0.3178, 0.2377, 0.329, 0.2377, 0.329, 0.2782, 0.4158, 0.1206, 0.4179, 0.1205, 0.4318, 0.5782, 0.4303, 0.5781, 0.3819, 0.575, 0.3869, 0.5752, 0.3872, 0.5822, 0.3828, 0.5825, 0.3338, 0.1061, 0.3264, 0.1109, 0.326, 0.107, 0.336, 0.1019, 0.1693, 0.5187, 0.1689, 0.5838, 0.1644, 0.5839, 0.1644, 0.5187, 0.4147, 0.03113, 0.4165, 0.09967, 0.4146, 0.09975, 0.4146, 0.04909, 0.3481, 0.04776, 0.4146, 0.04909, 0.4146, 0.09975, 0.3502, 0.1054, 0.3178, 0.2794, 0.3178, 0.2782, 0.329, 0.2782, 0.329, 0.2794, 0.3553, 0.1165, 0.4156, 0.1112, 0.4158, 0.1206, 0.3596, 0.1256, 0.3869, 0.5752, 0.4303, 0.5781, 0.4302, 0.5843, 0.3872, 0.5822, 0.4147, 0.03113, 0.4262, 0.0308, 0.4283, 0.09916, 0.4165, 0.09967, 0.3537, 0.126, 0.3596, 0.1256, 0.3869, 0.5752, 0.3819, 0.575, 0.4174, 0.1111, 0.4287, 0.1108, 0.4289, 0.1198, 0.4179, 0.1205, 0.3596, 0.1256, 0.4158, 0.1206, 0.4303, 0.5781, 0.3869, 0.5752, 0.4179, 0.1205, 0.4289, 0.1198, 0.4428, 0.5798, 0.4318, 0.5782, 0.4318, 0.5782, 0.4428, 0.5798, 0.4425, 0.5855, 0.4315, 0.5844, 0.3314, 0.04412, 0.3188, 0.04956, 0.317, 0.03509, 0.3304, 0.02946, 0.6885, 0.457, 0.7109, 0.4469, 0.7039, 0.5441, 0.6866, 0.524, 0.3061, 0.2193, 0.3061, 0.2209, 0.2988, 0.2209, 0.2988, 0.2193, 0.1693, 0.2199, 0.1693, 0.5187, 0.1644, 0.5187, 0.1641, 0.2199, 0.2564, 0.2193, 0.2564, 0.5277, 0.2453, 0.5277, 0.2453, 0.2193, 0.336, 0.1019, 0.326, 0.107, 0.3188, 0.04956, 0.3314, 0.04412, 0.3482, 0.03273, 0.4147, 0.03113, 0.4146, 0.04909, 0.3481, 0.04776, 0.1139, 0.2195, 0.102, 0.5155, 0.08693, 0.4843, 0.1012, 0.2193, 0.7667, 0.4499, 0.773, 0.4503, 0.7647, 0.5475, 0.7589, 0.5471, 0.6884, 0.4526, 0.7079, 0.4438, 0.7109, 0.4469, 0.6885, 0.457, 0.2564, 0.5277, 0.2564, 0.588, 0.2453, 0.588, 0.2453, 0.5277, 0.1644, 0.5187, 0.1644, 0.5839, 0.09763, 0.5812, 0.102, 0.5155, 0.7677, 0.4313, 0.774, 0.4314, 0.773, 0.4503, 0.7667, 0.4499, 0.3061, 0.2415, 0.3061, 0.2577, 0.2988, 0.2577, 0.2988, 0.2415, 0.3061, 0.2209, 0.3061, 0.2406, 0.2988, 0.2406, 0.2988, 0.2209, 0.2337, 0.7362, 0.2337, 0.7154, 0.2448, 0.7154, 0.2448, 0.7362, 0.2337, 0.7154, 0.2337, 0.6995, 0.2448, 0.6995, 0.2448, 0.7154, 0.7079, 0.4438, 0.7149, 0.4292, 0.7188, 0.4311, 0.7109, 0.4469, 0.7443, 0.1934, 0.7463, 0.1853, 0.7501, 0.1855, 0.7479, 0.1979, 0.8101, 0.4917, 0.8102, 0.4746, 0.8212, 0.4746, 0.8211, 0.4917, 0.821, 0.5843, 0.81, 0.5843, 0.8101, 0.4917, 0.8211, 0.4917, 0.8102, 0.4746, 0.8113, 0.01828, 0.8221, 0.0158, 0.8212, 0.4746, 0.7589, 0.5471, 0.7579, 0.5664, 0.7058, 0.5633, 0.7039, 0.5441, 0.1879, 0.7441, 0.1809, 0.2768, 0.1919, 0.2792, 0.199, 0.7439, 0.7149, 0.4292, 0.7443, 0.1934, 0.7479, 0.1979, 0.7188, 0.4311, 0.2337, 0.6995, 0.234, 0.2322, 0.2448, 0.2319, 0.2448, 0.6995, 0.7677, 0.4313, 0.7999, 0.0169, 0.8057, 0.01733, 0.774, 0.4314, 0.1873, 0.2254, 0.188, 0.2212, 0.199, 0.223, 0.1983, 0.2272, 0.7999, 0.0169, 0.8023, 0.0002714, 0.8074, 0.0002176, 0.8057, 0.01733, 0.234, 0.2322, 0.2338, 0.2214, 0.2448, 0.2234, 0.2448, 0.2319, 0.8113, 0.01828, 0.811, 0.004166, 0.8219, 0.002192, 0.8221, 0.0158, 0.1809, 0.2768, 0.1808, 0.2644, 0.1918, 0.2663, 0.1919, 0.2792, 0.3061, 0.3268, 0.3061, 0.382, 0.2988, 0.382, 0.2988, 0.3268, 0.7579, 0.5664, 0.7544, 0.6332, 0.7018, 0.6355, 0.7058, 0.5633, 0.821, 0.5843, 0.8209, 0.6026, 0.81, 0.6026, 0.81, 0.5843, 0.8207, 0.7162, 0.8204, 0.9381, 0.8078, 0.9401, 0.8098, 0.7162, 0.7829, 0.949, 0.7639, 0.9199, 0.8037, 0.9041, 0.7949, 0.9275, 0.8208, 0.6657, 0.8207, 0.7162, 0.8098, 0.7162, 0.8098, 0.6657, 0.8209, 0.6026, 0.8208, 0.6657, 0.8098, 0.6657, 0.81, 0.6026, 0.7549, 0.6883, 0.8037, 0.9041, 0.7639, 0.9199, 0.6981, 0.7088, 0.3061, 0.2577, 0.3061, 0.3268, 0.2988, 0.3268, 0.2988, 0.2577, 0.8204, 0.9381, 0.8203, 0.969, 0.8081, 0.9682, 0.8078, 0.9401, 0.7544, 0.6332, 0.7549, 0.6883, 0.6981, 0.7088, 0.7018, 0.6355, 0.7957, 0.9267, 0.7864, 0.9503, 0.7829, 0.949, 0.7949, 0.9275, 0.8074, 0.904, 0.7957, 0.9267, 0.7949, 0.9275, 0.8037, 0.9041, 0.8203, 0.969, 0.8209, 0.9968, 0.8095, 0.9998, 0.8081, 0.9682, 0.3081, 0.2798, 0.3081, 0.2857, 0.3066, 0.2802, 0.08497, 0.4924, 0.08693, 0.4843, 0.102, 0.5155, 0.096, 0.5157, 0.7039, 0.5441, 0.6983, 0.5454, 0.6849, 0.5296, 0.6866, 0.524, 0.7039, 0.5441, 0.6985, 0.5463, 0.6983, 0.5454, 0.6962, 0.6356, 0.7018, 0.6355, 0.6981, 0.7088, 0.6929, 0.693, 0.7001, 0.5632, 0.7058, 0.5633, 0.7018, 0.6355, 0.6962, 0.6356, 0.3928, 0.2267, 0.3928, 0.2341, 0.3673, 0.2341, 0.3673, 0.2267, 0.76, 0.633, 0.7609, 0.6861, 0.7549, 0.6883, 0.7544, 0.6332, 0.7609, 0.6861, 0.8074, 0.904, 0.8037, 0.9041, 0.7549, 0.6883, 0.7634, 0.5667, 0.76, 0.633, 0.7544, 0.6332, 0.7579, 0.5664, 0.7593, 0.014, 0.7608, 0.0005932, 0.8023, 0.0002714, 0.7999, 0.0169, 0.1808, 0.2644, 0.1873, 0.2254, 0.1983, 0.2272, 0.1918, 0.2663, 0.7188, 0.4311, 0.7593, 0.014, 0.7999, 0.0169, 0.7677, 0.4313, 0.7647, 0.5475, 0.7634, 0.5667, 0.7579, 0.5664, 0.7589, 0.5471, 0.7188, 0.4311, 0.7677, 0.4313, 0.7667, 0.4499, 0.7109, 0.4469, 0.7109, 0.4469, 0.7667, 0.4499, 0.7589, 0.5471, 0.7039, 0.5441, 0.4165, 0.09967, 0.4283, 0.09916, 0.4287, 0.1108, 0.4174, 0.1111, 0.3502, 0.1054, 0.4146, 0.09975, 0.4156, 0.1112, 0.3553, 0.1165, 0.3451, 0.1099, 0.3502, 0.1054, 0.3553, 0.1165, 0.3501, 0.119, 0.4146, 0.09975, 0.4165, 0.09967, 0.4174, 0.1111, 0.4156, 0.1112, 0.211, 0.2383, 0.2221, 0.2383, 0.2221, 0.2476, 0.211, 0.2476, 0.3502, 0.1054, 0.336, 0.1019, 0.3314, 0.04412, 0.3481, 0.04776, 0.3481, 0.04776, 0.3314, 0.04412, 0.3304, 0.02946, 0.3482, 0.03273, 0.3451, 0.1099, 0.3338, 0.1061, 0.336, 0.1019, 0.3502, 0.1054, 0.211, 0.2383, 0.211, 0.2273, 0.2221, 0.2273, 0.2221, 0.2383, 0.2914, 0.2406, 0.2988, 0.2406, 0.2988, 0.2415, 0.2914, 0.2415, 0.3061, 0.2406, 0.3061, 0.2415, 0.2988, 0.2415, 0.2988, 0.2406, 0.7058, 0.5633, 0.7001, 0.5632, 0.6985, 0.5463, 0.7039, 0.5441, 0.5826, 0.3855, 0.5808, 0.4048, 0.5754, 0.4026, 0.577, 0.3856, 0.3673, 0.2193, 0.3673, 0.2267, 0.3066, 0.2267, 0.3066, 0.2193, 0.3673, 0.2341, 0.3066, 0.2341, 0.3066, 0.2267, 0.3673, 0.2267, 0.096, 0.5157, 0.102, 0.5155, 0.09763, 0.5812, 0.09187, 0.5793, 0.01124, 0.2875, 0.007112, 0.2239, 0.01287, 0.2221, 0.01723, 0.2877, 0.2909, 0.2237, 0.2904, 0.2547, 0.291, 0.4646, 0.2872, 0.4802, 0.2798, 0.4802, 0.2725, 0.4802, 0.2687, 0.4646, 0.2679, 0.2539, 0.2683, 0.223, 0.2685, 0.2193, 0.2798, 0.2199, 0.291, 0.2201])
me_cube.materials.append(mat_material_001)
me_cube.update()
me_plane = bpy.data.meshes.new('Plane')
me_plane.from_pydata([(0.0001101, -0.967, -0.03381), (1.344, -0.7625, 0.1589), (0.0001101, 1.109, -0.1013), (1.359, 0.6838, 0.1141), (0.3192, -0.953, -0.02182), (0.3366, 1.104, -0.09046), (1.021, -0.8473, 0.07211), (1.014, 0.8849, 0.0146), (0.0001101, 0.5436, -0.07381), (1.352, 0.278, 0.1359), (0.3325, 0.544, -0.06271), (1.016, 0.4135, 0.03913), (0.0001101, -0.5224, -0.05542), (1.335, -0.446, 0.1417), (0.3218, -0.5125, -0.0437), (1.018, -0.477, 0.05248), (-1.344, -0.7625, 0.1589), (-1.359, 0.6838, 0.1141), (-0.3189, -0.953, -0.02182), (-0.3363, 1.104, -0.09046), (-1.021, -0.8473, 0.07211), (-1.014, 0.8849, 0.0146), (-1.352, 0.278, 0.1359), (-0.3323, 0.544, -0.06271), (-1.016, 0.4135, 0.03913), (-1.335, -0.446, 0.1417), (-0.3215, -0.5125, -0.0437), (-1.018, -0.477, 0.05248), (0.0001101, -0.9705, -0.1047), (1.363, -0.7658, 0.09068), (0.0001101, 1.106, -0.1722), (1.377, 0.68, 0.04546), (0.3253, -0.9566, -0.09246), (0.3422, 1.101, -0.1611), (1.035, -0.8507, 0.002613), (1.027, 0.8813, -0.05516), (0.0001101, 0.5412, -0.1448), (1.371, 0.2759, 0.06746), (0.3387, 0.5416, -0.1334), (1.03, 0.411, -0.03039), (0.0001101, -0.5248, -0.1264), (1.354, -0.4481, 0.07338), (0.3281, -0.5149, -0.1144), (1.033, -0.4793, -0.01695), (-1.363, -0.7658, 0.09068), (-1.377, 0.68, 0.04546), (-0.3251, -0.9566, -0.09246), (-0.342, 1.101, -0.1611), (-1.035, -0.8507, 0.002613), (-1.027, 0.8813, -0.05516), (-1.37, 0.2759, 0.06746), (-0.3385, 0.5416, -0.1334), (-1.03, 0.411, -0.03039), (-1.354, -0.4481, 0.07338), (-0.3278, -0.5149, -0.1144), (-1.032, -0.4793, -0.01695), (0.0001101, -0.9697, -0.08809), (1.359, -0.765, 0.1067), (0.0001101, 1.106, -0.1556), (1.373, 0.6809, 0.06155), (0.3239, -0.9558, -0.0759), (0.3409, 1.102, -0.1446), (1.032, -0.8499, 0.01891), (1.024, 0.8821, -0.0388), (1.366, 0.2764, 0.08351), (1.35, -0.4476, 0.0894), (-1.359, -0.765, 0.1067), (-1.373, 0.6809, 0.06155), (-0.3236, -0.9558, -0.0759), (-0.3406, 1.102, -0.1446), (-1.032, -0.8499, 0.01891), (-1.024, 0.8821, -0.0388), (-1.366, 0.2764, 0.08351), (-1.349, -0.4476, 0.0894), (-1.35, -0.4393, 0.1186), (-1.367, 0.2847, 0.1127), (-1.024, 0.8904, -0.00965), (-1.032, -0.8416, 0.04806), (-0.3412, 1.11, -0.1154), (-0.3242, -0.9475, -0.04674), (-1.373, 0.6892, 0.0907), (-1.359, -0.7567, 0.1358), (1.349, -0.4393, 0.1186), (1.366, 0.2847, 0.1127), (1.023, 0.8904, -0.00965), (1.031, -0.8416, 0.04806), (0.3403, 1.11, -0.1154), (0.3233, -0.9475, -0.04674), (1.373, 0.6892, 0.0907), (-0.0004528, 1.115, -0.1264), (1.358, -0.7567, 0.1358), (-0.0004528, -0.9614, -0.05894)], [(85, 90), (83, 88), (86, 89), (91, 87), (84, 86), (87, 85), (88, 84), (82, 83), (90, 82), (81, 77), (80, 75), (89, 78), (79, 91), (78, 76), (77, 79), (76, 80), (75, 74), (74, 81)], [(11, 9, 3, 7), (8, 10, 5, 2), (10, 11, 7, 5), (14, 15, 11, 10), (12, 14, 10, 8), (15, 13, 9, 11), (6, 1, 13, 15), (0, 4, 14, 12), (4, 6, 15, 14), (24, 21, 17, 22), (8, 2, 19, 23), (23, 19, 21, 24), (26, 23, 24, 27), (12, 8, 23, 26), (27, 24, 22, 25), (20, 27, 25, 16), (0, 12, 26, 18), (18, 26, 27, 20), (39, 35, 31, 37), (36, 30, 33, 38), (38, 33, 35, 39), (42, 38, 39, 43), (40, 36, 38, 42), (43, 39, 37, 41), (34, 43, 41, 29), (28, 40, 42, 32), (32, 42, 43, 34), (52, 50, 45, 49), (36, 51, 47, 30), (51, 52, 49, 47), (54, 55, 52, 51), (40, 54, 51, 36), (55, 53, 50, 52), (48, 44, 53, 55), (28, 46, 54, 40), (46, 48, 55, 54), (57, 62, 34, 29), (59, 64, 37, 31), (58, 61, 33, 30), (60, 56, 28, 32), (61, 63, 35, 33), (62, 60, 32, 34), (63, 59, 31, 35), (64, 65, 41, 37), (65, 57, 29, 41), (70, 66, 44, 48), (72, 67, 45, 50), (69, 58, 30, 47), (56, 68, 46, 28), (71, 69, 47, 49), (68, 70, 48, 46), (67, 71, 49, 45), (73, 72, 50, 53), (66, 73, 53, 44), (16, 25, 73, 66), (25, 22, 72, 73), (17, 21, 71, 67), (18, 20, 70, 68), (21, 19, 69, 71), (0, 18, 68, 56), (19, 2, 58, 69), (22, 17, 67, 72), (20, 16, 66, 70), (13, 1, 57, 65), (9, 13, 65, 64), (7, 3, 59, 63), (6, 4, 60, 62), (5, 7, 63, 61), (4, 0, 56, 60), (2, 5, 61, 58), (3, 9, 64, 59), (1, 6, 62, 57)])
me_plane.polygons.foreach_set('use_smooth', [True] * 72)
_k = set([(0, 4), (0, 18), (1, 6), (1, 13), (2, 5), (2, 19), (3, 7), (3, 9), (4, 6), (5, 7), (9, 13), (16, 20), (16, 25), (17, 21), (17, 22), (18, 20), (19, 21), (22, 25), (28, 32), (28, 46), (29, 34), (29, 41), (30, 33), (30, 47), (31, 35), (31, 37), (32, 34), (33, 35), (37, 41), (44, 48), (44, 53), (45, 49), (45, 50), (46, 48), (47, 49), (50, 53)])
me_plane.attributes.new('sharp_edge', 'BOOLEAN', 'EDGE').data.foreach_set('value', [ (min(e.vertices), max(e.vertices)) in _k for e in me_plane.edges])
_k = {(1, 6): 1.0, (3, 9): 1.0, (2, 5): 1.0, (0, 4): 1.0, (5, 7): 1.0, (4, 6): 1.0, (3, 7): 1.0, (9, 13): 1.0, (1, 13): 1.0, (16, 20): 1.0, (17, 22): 1.0, (2, 19): 1.0, (0, 18): 1.0, (19, 21): 1.0, (18, 20): 1.0, (17, 21): 1.0, (22, 25): 1.0, (16, 25): 1.0, (29, 34): 1.0, (31, 37): 1.0, (30, 33): 1.0, (28, 32): 1.0, (33, 35): 1.0, (32, 34): 1.0, (31, 35): 1.0, (37, 41): 1.0, (29, 41): 1.0, (44, 48): 1.0, (45, 50): 1.0, (30, 47): 1.0, (28, 46): 1.0, (47, 49): 1.0, (46, 48): 1.0, (45, 49): 1.0, (50, 53): 1.0, (44, 53): 1.0}
me_plane.attributes.new('crease_edge', 'FLOAT', 'EDGE').data.foreach_set('value', [_k.get((min(e.vertices), max(e.vertices)), 0.0) for e in me_plane.edges])
_uv = me_plane.uv_layers.new(name='UVMap')
_uv.uv.foreach_set('vector', [0.436, 0.4177, 0.4782, 0.4014, 0.4783, 0.4504, 0.435, 0.4745, 0.3125, 0.4325, 0.3526, 0.4329, 0.3523, 0.5005, 0.3117, 0.5007, 0.3526, 0.4329, 0.436, 0.4177, 0.435, 0.4745, 0.3523, 0.5005, 0.3525, 0.3056, 0.437, 0.3104, 0.436, 0.4177, 0.3526, 0.4329, 0.3138, 0.3041, 0.3525, 0.3056, 0.3526, 0.4329, 0.3125, 0.4325, 0.437, 0.3104, 0.4766, 0.3142, 0.4782, 0.4014, 0.436, 0.4177, 0.438, 0.2658, 0.4783, 0.276, 0.4766, 0.3142, 0.437, 0.3104, 0.3144, 0.2505, 0.3528, 0.2525, 0.3525, 0.3056, 0.3138, 0.3041, 0.3528, 0.2525, 0.438, 0.2658, 0.437, 0.3104, 0.3525, 0.3056, 0.1892, 0.4151, 0.189, 0.472, 0.1463, 0.4469, 0.1474, 0.3979, 0.3125, 0.4325, 0.3117, 0.5007, 0.2712, 0.4997, 0.2723, 0.4321, 0.2723, 0.4321, 0.2712, 0.4997, 0.189, 0.472, 0.1892, 0.4151, 0.2751, 0.3048, 0.2723, 0.4321, 0.1892, 0.4151, 0.1905, 0.3078, 0.3138, 0.3041, 0.3125, 0.4325, 0.2723, 0.4321, 0.2751, 0.3048, 0.1905, 0.3078, 0.1892, 0.4151, 0.1474, 0.3979, 0.1508, 0.3108, 0.1904, 0.2632, 0.1905, 0.3078, 0.1508, 0.3108, 0.1499, 0.2726, 0.3144, 0.2505, 0.3138, 0.3041, 0.2751, 0.3048, 0.2759, 0.2517, 0.2759, 0.2517, 0.2751, 0.3048, 0.1905, 0.3078, 0.1904, 0.2632, 0.4399, 0.08316, 0.4388, 0.02642, 0.4827, 0.05066, 0.4826, 0.09941, 0.3146, 0.06821, 0.314, 9.604e-05, 0.3552, 0.0003318, 0.3555, 0.06783, 0.3555, 0.06783, 0.3552, 0.0003318, 0.4388, 0.02642, 0.4399, 0.08316, 0.3553, 0.1951, 0.3555, 0.06783, 0.4399, 0.08316, 0.4408, 0.1904, 0.3158, 0.1966, 0.3146, 0.06821, 0.3555, 0.06783, 0.3553, 0.1951, 0.4408, 0.1904, 0.4399, 0.08316, 0.4826, 0.09941, 0.481, 0.1866, 0.4417, 0.2352, 0.4408, 0.1904, 0.481, 0.1866, 0.4827, 0.225, 0.3163, 0.2503, 0.3158, 0.1966, 0.3553, 0.1951, 0.3555, 0.2483, 0.3555, 0.2483, 0.3553, 0.1951, 0.4408, 0.1904, 0.4417, 0.2352, 0.1896, 0.08553, 0.1473, 0.1026, 0.1463, 0.05384, 0.1897, 0.02878, 0.3146, 0.06821, 0.2738, 0.0686, 0.2728, 0.001111, 0.314, 9.604e-05, 0.2738, 0.0686, 0.1896, 0.08553, 0.1897, 0.02878, 0.2728, 0.001111, 0.2763, 0.1958, 0.1908, 0.1928, 0.1896, 0.08553, 0.2738, 0.0686, 0.3158, 0.1966, 0.2763, 0.1958, 0.2738, 0.0686, 0.3146, 0.06821, 0.1908, 0.1928, 0.1505, 0.1898, 0.1473, 0.1026, 0.1896, 0.08553, 0.1907, 0.2376, 0.1496, 0.2281, 0.1505, 0.1898, 0.1908, 0.1928, 0.3163, 0.2503, 0.2771, 0.2491, 0.2763, 0.1958, 0.3158, 0.1966, 0.2771, 0.2491, 0.1907, 0.2376, 0.1908, 0.1928, 0.2763, 0.1958, 0.027, 0.3343, 0.01576, 0.3748, 0.01379, 0.3744, 0.02507, 0.3338, 0.0763, 0.1671, 0.06364, 0.2142, 0.06171, 0.2137, 0.07436, 0.1666, 0.1404, 0.001072, 0.1215, 0.03757, 0.1197, 0.03673, 0.1386, 9.604e-05, 0.003651, 0.461, 0.002102, 0.5, 9.604e-05, 0.5, 0.001653, 0.4608, 0.1215, 0.03757, 0.08966, 0.1189, 0.08776, 0.1183, 0.1197, 0.03673, 0.01576, 0.3748, 0.003651, 0.461, 0.001653, 0.4608, 0.01379, 0.3744, 0.08966, 0.1189, 0.0763, 0.1671, 0.07436, 0.1666, 0.08776, 0.1183, 0.06364, 0.2142, 0.03741, 0.2975, 0.03549, 0.2969, 0.06171, 0.2137, 0.03741, 0.2975, 0.027, 0.3343, 0.02507, 0.3338, 0.03549, 0.2969, 0.01576, 0.6252, 0.027, 0.6657, 0.02507, 0.6662, 0.01379, 0.6256, 0.06363, 0.7858, 0.0763, 0.8329, 0.07436, 0.8334, 0.06171, 0.7863, 0.1215, 0.9624, 0.1404, 0.9989, 0.1386, 0.9999, 0.1197, 0.9633, 0.002102, 0.5, 0.003651, 0.539, 0.001653, 0.5392, 9.604e-05, 0.5, 0.08966, 0.8811, 0.1215, 0.9624, 0.1197, 0.9633, 0.08776, 0.8817, 0.003651, 0.539, 0.01576, 0.6252, 0.01379, 0.6256, 0.001653, 0.5392, 0.0763, 0.8329, 0.08966, 0.8811, 0.08776, 0.8817, 0.07436, 0.8334, 0.03741, 0.7025, 0.06363, 0.7858, 0.06171, 0.7863, 0.03549, 0.7031, 0.027, 0.6657, 0.03741, 0.7025, 0.03549, 0.7031, 0.02507, 0.6662, 0.03331, 0.6639, 0.04368, 0.7007, 0.03741, 0.7025, 0.027, 0.6657, 0.04368, 0.7007, 0.06991, 0.7839, 0.06363, 0.7858, 0.03741, 0.7025, 0.08261, 0.8312, 0.09584, 0.8789, 0.08966, 0.8811, 0.0763, 0.8329, 0.01017, 0.5385, 0.02218, 0.6239, 0.01576, 0.6252, 0.003651, 0.539, 0.09584, 0.8789, 0.1275, 0.9597, 0.1215, 0.9624, 0.08966, 0.8811, 0.008648, 0.5, 0.01017, 0.5385, 0.003651, 0.539, 0.002102, 0.5, 0.1275, 0.9597, 0.1461, 0.9957, 0.1404, 0.9989, 0.1215, 0.9624, 0.06991, 0.7839, 0.08261, 0.8312, 0.0763, 0.8329, 0.06363, 0.7858, 0.02218, 0.6239, 0.03331, 0.6639, 0.027, 0.6657, 0.01576, 0.6252, 0.04368, 0.2993, 0.03331, 0.3361, 0.027, 0.3343, 0.03741, 0.2975, 0.06991, 0.2161, 0.04368, 0.2993, 0.03741, 0.2975, 0.06364, 0.2142, 0.09585, 0.1211, 0.08261, 0.1688, 0.0763, 0.1671, 0.08966, 0.1189, 0.02218, 0.3761, 0.01017, 0.4615, 0.003651, 0.461, 0.01576, 0.3748, 0.1275, 0.04029, 0.09585, 0.1211, 0.08966, 0.1189, 0.1215, 0.03757, 0.01017, 0.4615, 0.008648, 0.5, 0.002102, 0.5, 0.003651, 0.461, 0.1461, 0.004257, 0.1275, 0.04029, 0.1215, 0.03757, 0.1404, 0.001072, 0.08261, 0.1688, 0.06991, 0.2161, 0.06364, 0.2142, 0.0763, 0.1671, 0.03331, 0.3361, 0.02218, 0.3761, 0.01576, 0.3748, 0.027, 0.3343])
me_plane.materials.append(mat_material_001)
me_plane.update()
me_plane_003 = bpy.data.meshes.new('Plane.003')
me_plane_003.from_pydata([(-6.349e-08, -0.7322, -0.05349), (1.153, -0.6078, 0.2131), (-6.404e-08, 0.8303, -0.1496), (1.228, 0.6834, 0.05077), (0.5366, -0.7457, 0.01402), (0.7017, 0.8881, -0.1346), (0.9486, -0.7064, 0.1857), (1.057, 0.7985, -0.01071), (-6.405e-08, 0.3881, -0.09105), (1.203, 0.3067, 0.1212), (0.6375, 0.4022, -0.07538), (1.002, 0.337, 0.07246), (-6.367e-08, -0.4519, -0.08678), (1.293, -0.3775, 0.1685), (0.5874, -0.4615, -0.02036), (0.9905, -0.45, 0.1462), (-1.153, -0.6078, 0.2131), (-1.228, 0.6834, 0.05077), (-0.5366, -0.7457, 0.01402), (-0.7017, 0.8881, -0.1346), (-0.9486, -0.7064, 0.1857), (-1.057, 0.7985, -0.01071), (-1.203, 0.3067, 0.1212), (-0.6375, 0.4022, -0.07538), (-1.002, 0.337, 0.07246), (-1.293, -0.3775, 0.1685), (-0.5874, -0.4615, -0.02036), (-0.9905, -0.45, 0.1462), (-6.386e-08, -0.7425, -0.1328), (1.166, -0.6261, 0.1364), (-6.386e-08, 0.8201, -0.2289), (1.245, 0.6678, -0.02591), (0.5557, -0.7583, -0.06266), (0.7157, 0.8756, -0.2123), (0.9732, -0.7228, 0.1114), (1.079, 0.7836, -0.08623), (-6.386e-08, 0.3815, -0.1708), (1.217, 0.2965, 0.04307), (0.653, 0.3932, -0.1534), (1.024, 0.3262, -0.00394), (-6.386e-08, -0.4585, -0.1665), (1.305, -0.3875, 0.09003), (0.6068, -0.4705, -0.09745), (1.012, -0.4623, 0.07006), (-1.166, -0.6261, 0.1364), (-1.245, 0.6678, -0.02591), (-0.5557, -0.7583, -0.06266), (-0.7157, 0.8756, -0.2123), (-0.9732, -0.7228, 0.1114), (-1.079, 0.7836, -0.08623), (-1.217, 0.2965, 0.04307), (-0.653, 0.3932, -0.1534), (-1.024, 0.3262, -0.00394), (-1.305, -0.3875, 0.09003), (-0.6068, -0.4705, -0.09745), (-1.012, -0.4623, 0.07006)], [], [(11, 9, 3, 7), (8, 10, 5, 2), (10, 11, 7, 5), (14, 15, 11, 10), (12, 14, 10, 8), (15, 13, 9, 11), (6, 1, 13, 15), (0, 4, 14, 12), (4, 6, 15, 14), (24, 21, 17, 22), (8, 2, 19, 23), (23, 19, 21, 24), (26, 23, 24, 27), (12, 8, 23, 26), (27, 24, 22, 25), (20, 27, 25, 16), (0, 12, 26, 18), (18, 26, 27, 20), (39, 35, 31, 37), (36, 30, 33, 38), (38, 33, 35, 39), (42, 38, 39, 43), (40, 36, 38, 42), (43, 39, 37, 41), (34, 43, 41, 29), (28, 40, 42, 32), (32, 42, 43, 34), (52, 50, 45, 49), (36, 51, 47, 30), (51, 52, 49, 47), (54, 55, 52, 51), (40, 54, 51, 36), (55, 53, 50, 52), (48, 44, 53, 55), (28, 46, 54, 40), (46, 48, 55, 54), (1, 6, 34, 29), (3, 9, 37, 31), (2, 5, 33, 30), (4, 0, 28, 32), (5, 7, 35, 33), (6, 4, 32, 34), (7, 3, 31, 35), (9, 13, 41, 37), (13, 1, 29, 41), (20, 16, 44, 48), (22, 17, 45, 50), (19, 2, 30, 47), (0, 18, 46, 28), (21, 19, 47, 49), (18, 20, 48, 46), (17, 21, 49, 45), (25, 22, 50, 53), (16, 25, 53, 44)])
me_plane_003.polygons.foreach_set('use_smooth', [True] * 54)
_k = {(1, 6): 0.35686, (3, 9): 0.35686, (2, 5): 0.35686, (0, 4): 0.35686, (5, 7): 0.35686, (5, 10): 0.35686, (4, 6): 0.35686, (3, 7): 0.35686, (9, 13): 0.35686, (10, 14): 0.35686, (1, 13): 0.35686, (4, 14): 0.35686, (16, 20): 0.35686, (17, 22): 0.35686, (2, 19): 0.35686, (0, 18): 0.35686, (19, 21): 0.35686, (18, 20): 0.35686, (17, 21): 0.35686, (22, 25): 0.35686, (16, 25): 0.35686, (29, 34): 0.35686, (31, 37): 0.35686, (30, 33): 0.35686, (28, 32): 0.35686, (33, 35): 0.35686, (33, 38): 0.35686, (32, 34): 0.35686, (31, 35): 0.35686, (37, 41): 0.35686, (38, 42): 0.35686, (29, 41): 0.35686, (32, 42): 0.35686, (44, 48): 0.35686, (45, 50): 0.35686, (30, 47): 0.35686, (28, 46): 0.35686, (47, 49): 0.35686, (46, 48): 0.35686, (45, 49): 0.35686, (50, 53): 0.35686, (44, 53): 0.35686, (4, 32): 0.35686, (5, 33): 0.35686}
me_plane_003.attributes.new('crease_edge', 'FLOAT', 'EDGE').data.foreach_set('value', [_k.get((min(e.vertices), max(e.vertices)), 0.0) for e in me_plane_003.edges])
_uv = me_plane_003.uv_layers.new(name='UVMap')
_uv.uv.foreach_set('vector', [0.4907, 0.203, 0.4384, 0.2103, 0.4317, 0.108, 0.4832, 0.07712, 0.116, 0.1896, -0.0546, 0.1807, -0.0653, 0.06309, 0.1222, 0.07294, 0.5957, 0.1842, 0.4907, 0.203, 0.4832, 0.07712, 0.5837, 0.05267, 0.632, 0.3429, 0.51, 0.3469, 0.5124, 0.1351, 0.6303, 0.111, 0.1042, 0.4021, -0.0534, 0.3969, -0.05378, 0.1651, 0.1166, 0.1777, 0.51, 0.3469, 0.4292, 0.3254, 0.4572, 0.1425, 0.5124, 0.1351, 0.518, 0.417, 0.4635, 0.3898, 0.4292, 0.3254, 0.51, 0.3469, 0.1001, 0.4771, -0.04456, 0.4743, -0.0534, 0.3969, 0.1042, 0.4021, 0.6398, 0.4203, 0.518, 0.417, 0.51, 0.3469, 0.632, 0.3429, 0.3921, 0.2041, 0.4093, 0.08801, 0.4571, 0.09051, 0.4471, 0.207, 0.116, 0.1896, 0.1222, 0.07294, 0.3098, 0.08278, 0.2873, 0.1986, 0.2873, 0.1986, 0.3098, 0.08278, 0.4093, 0.08801, 0.3921, 0.2041, 0.2611, 0.414, 0.2881, 0.1836, 0.3918, 0.2108, 0.3777, 0.4223, 0.1042, 0.4021, 0.1166, 0.1777, 0.2881, 0.1836, 0.2611, 0.414, 0.3777, 0.4223, 0.3918, 0.2108, 0.4463, 0.2226, 0.46, 0.4071, 0.3642, 0.4916, 0.3777, 0.4223, 0.46, 0.4071, 0.4208, 0.4688, 0.1001, 0.4771, 0.1042, 0.4021, 0.2611, 0.414, 0.2442, 0.4899, 0.2442, 0.4899, 0.2611, 0.414, 0.3777, 0.4223, 0.3642, 0.4916, 0.2394, 0.3132, 0.2478, 0.2571, 0.2704, 0.2583, 0.2652, 0.3146, 0.1021, 0.306, 0.1051, 0.2496, 0.1982, 0.2545, 0.1876, 0.3105, 0.1876, 0.3105, 0.1982, 0.2545, 0.2478, 0.2571, 0.2394, 0.3132, 0.1733, 0.3592, 0.1857, 0.2468, 0.237, 0.2603, 0.2304, 0.3635, 0.09441, 0.3531, 0.1001, 0.2437, 0.1857, 0.2468, 0.1733, 0.3592, 0.2304, 0.3635, 0.237, 0.2603, 0.2626, 0.2658, 0.2692, 0.3557, 0.2243, 0.3979, 0.2304, 0.3635, 0.2692, 0.3557, 0.2503, 0.3868, 0.09246, 0.3901, 0.09441, 0.3531, 0.1733, 0.3592, 0.1651, 0.3966, 0.1651, 0.3966, 0.1733, 0.3592, 0.2304, 0.3635, 0.2243, 0.3979, -0.06181, 0.334, -0.09061, 0.3325, -0.08974, 0.2694, -0.06452, 0.2708, 0.1021, 0.306, 0.01659, 0.3015, 0.01186, 0.2447, 0.1051, 0.2496, -0.003955, 0.3371, -0.06181, 0.334, -0.06452, 0.2708, -0.00923, 0.2737, -0.005415, 0.3921, -0.06923, 0.3903, -0.06453, 0.2749, -0.006048, 0.266, 0.08292, 0.3946, -0.005415, 0.3921, -0.006048, 0.266, 0.08932, 0.2725, -0.04189, 0.3492, -0.07971, 0.3374, -0.06369, 0.2487, -0.03767, 0.2459, -0.03943, 0.384, -0.06418, 0.3703, -0.07971, 0.3374, -0.04189, 0.3492, 0.09246, 0.3901, 0.01954, 0.389, 0.01528, 0.3509, 0.09441, 0.3531, 0.01954, 0.389, -0.03943, 0.384, -0.04189, 0.3492, 0.01528, 0.3509, 0.09925, 0.86, 0.1012, 0.8893, 0.09142, 0.891, 0.08959, 0.8631, 0.7154, 0.6147, 0.7185, 0.7162, 0.6839, 0.7192, 0.6809, 0.619, 0.8524, 0.6846, 0.8442, 0.9188, 0.7926, 0.8968, 0.7852, 0.658, 0.105, 0.9476, 0.1094, 1.015, 0.09988, 1.02, 0.09529, 0.95, 0.8442, 0.9188, 0.84, 1.04, 0.761, 1.046, 0.7926, 0.8968, 0.1012, 0.8893, 0.105, 0.9476, 0.09529, 0.95, 0.09142, 0.891, 0.7136, 0.5578, 0.7154, 0.6147, 0.6809, 0.619, 0.6792, 0.5633, 0.7185, 0.7162, 0.7241, 0.9, 0.6897, 0.9067, 0.6839, 0.7192, 0.7241, 0.9, 0.7262, 0.9675, 0.6919, 0.9773, 0.6897, 0.9067, 0.2315, 0.4198, 0.2582, 0.4212, 0.2507, 0.466, 0.2229, 0.4645, 0.9076, 0.245, 0.9039, 0.3511, 0.8337, 0.3449, 0.8376, 0.2332, 0.8606, 0.4493, 0.8524, 0.6846, 0.7852, 0.658, 0.7819, 0.4438, 0.09656, 0.4127, 0.1631, 0.4162, 0.1647, 0.4615, 0.0939, 0.4578, 0.9173, 0.345, 0.9124, 0.486, 0.8246, 0.48, 0.8296, 0.3358, 0.1631, 0.4162, 0.2315, 0.4198, 0.2229, 0.4645, 0.1647, 0.4615, 0.9039, 0.3511, 0.9017, 0.4145, 0.8316, 0.4072, 0.8337, 0.3449, 0.8714, 0.06648, 0.8651, 0.245, 0.8024, 0.2344, 0.8089, 0.0495, 0.874, -0.01011, 0.8714, 0.06648, 0.8089, 0.0495, 0.8114, -0.02365])
me_plane_003.materials.append(mat_material_001)
me_plane_003.update()
me_cube_001 = bpy.data.meshes.new('Cube.001')
me_cube_001.from_pydata([(-2.98e-08, -0.05628, -0.1094), (-2.98e-08, -0.08157, 0.06097), (-2.98e-08, 0.06588, -0.117), (-2.98e-08, 0.07509, 0.05519), (0.9548, -0.0883, -0.1068), (0.9192, -0.06949, 0.1419), (0.9747, 0.04493, -0.1309), (0.9391, 0.06373, 0.1178), (-2.98e-08, -0.08157, 0.02485), (-2.98e-08, 0.06018, 0.004696), (0.9438, 0.05647, 0.0806), (0.9239, -0.07675, 0.1047), (-2.98e-08, 0.1095, -0.02153), (0.9685, 0.08619, -0.08829), (0.9486, -0.04704, -0.0642), (-2.98e-08, -0.03066, -0.007554), (-0.9548, -0.0883, -0.1068), (-0.9192, -0.06949, 0.1419), (-0.9747, 0.04493, -0.1309), (-0.9391, 0.06373, 0.1178), (-0.9438, 0.05647, 0.0806), (-0.9239, -0.07675, 0.1047), (-0.9685, 0.08619, -0.08829), (-0.9486, -0.04704, -0.0642)], [], [(9, 3, 7, 10), (10, 7, 5, 11), (11, 5, 1, 8), (2, 6, 4, 0), (7, 3, 1, 5), (14, 11, 8, 15), (13, 10, 11, 14), (12, 9, 10, 13), (2, 12, 13, 6), (6, 13, 14, 4), (4, 14, 15, 0), (9, 20, 19, 3), (20, 21, 17, 19), (21, 8, 1, 17), (2, 0, 16, 18), (19, 17, 1, 3), (23, 15, 8, 21), (22, 23, 21, 20), (12, 22, 20, 9), (2, 18, 22, 12), (18, 16, 23, 22), (16, 0, 15, 23)])
me_cube_001.polygons.foreach_set('use_smooth', [True] * 22)
_k = {(6, 13): 1.0, (4, 6): 1.0, (5, 7): 1.0, (4, 14): 1.0, (7, 10): 1.0, (5, 11): 1.0, (10, 13): 1.0, (11, 14): 1.0, (18, 22): 1.0, (16, 18): 1.0, (17, 19): 1.0, (16, 23): 1.0, (19, 20): 1.0, (17, 21): 1.0, (20, 22): 1.0, (21, 23): 1.0}
me_cube_001.attributes.new('crease_edge', 'FLOAT', 'EDGE').data.foreach_set('value', [_k.get((min(e.vertices), max(e.vertices)), 0.0) for e in me_cube_001.edges])
_uv = me_cube_001.uv_layers.new(name='UVMap')
_uv.uv.foreach_set('vector', [0.3084, 0.5, 0.2779, 0.5, 0.2798, -0.04551, 0.3015, -0.04672, 0.4859, 0.3564, 0.4639, 0.3563, 0.4639, 0.2774, 0.4859, 0.2775, 0.1818, -0.03803, 0.2033, -0.03657, 0.1852, 0.5, 0.1641, 0.5, -0.002863, 0.5, -0.02825, -0.05897, 0.05001, -0.05255, 0.06767, 0.5, 0.2798, -0.04551, 0.2779, 0.5, 0.1852, 0.5, 0.2033, -0.03657, 0.08375, -0.04941, 0.1818, -0.03803, 0.1641, 0.5, 0.129, 0.5, 0.4346, 0.06934, 0.4346, -0.03062, 0.5082, -0.05898, 0.5082, 0.04097, 0.3407, 0.5, 0.3084, 0.5, 0.3015, -0.04672, 0.4002, -0.05659, 0.4012, 0.5, 0.3407, 0.5, 0.4002, -0.05659, 0.4344, -0.05898, 0.4346, 0.2164, 0.4637, 0.1981, 0.4637, 0.277, 0.4346, 0.2954, 0.05001, -0.05255, 0.08375, -0.04941, 0.129, 0.5, 0.06767, 0.5, 0.3084, 0.5, 0.3015, 1.047, 0.2798, 1.046, 0.2779, 0.5, 0.4859, 0.1981, 0.4859, 0.277, 0.4639, 0.2771, 0.4639, 0.1982, 0.1818, 1.038, 0.1641, 0.5, 0.1852, 0.5, 0.2033, 1.037, -0.002863, 0.5, 0.06767, 0.5, 0.05001, 1.053, -0.02825, 1.059, 0.2798, 1.046, 0.2033, 1.037, 0.1852, 0.5, 0.2779, 0.5, 0.08375, 1.049, 0.129, 0.5, 0.1641, 0.5, 0.1818, 1.038, 0.5082, 0.1979, 0.4346, 0.1695, 0.4346, 0.06956, 0.5082, 0.09792, 0.3407, 0.5, 0.4002, 1.057, 0.3015, 1.047, 0.3084, 0.5, 0.4012, 0.5, 0.4344, 1.059, 0.4002, 1.057, 0.3407, 0.5, 0.4637, 0.3139, 0.4637, 0.3929, 0.4346, 0.3745, 0.4346, 0.2956, 0.05001, 1.053, 0.06767, 0.5, 0.129, 0.5, 0.08375, 1.049])
me_cube_001.materials.append(mat_material_001)
me_cube_001.update()
me_cube_002 = bpy.data.meshes.new('Cube.002')
me_cube_002.from_pydata([(-3.725e-08, -0.05648, -0.09901), (-3.725e-08, -0.09869, 0.06793), (-3.725e-08, 0.05517, -0.1059), (-3.725e-08, 0.05776, 0.07787), (0.9824, -0.04851, -0.1305), (0.9483, -0.07679, 0.1175), (1.003, 0.05413, -0.1169), (0.9685, 0.05854, 0.1188), (-3.725e-08, -0.09508, 0.032), (-3.725e-08, 0.04948, 0.01578), (0.973, 0.03402, 0.08815), (0.9527, -0.07692, 0.07956), (-3.725e-08, 0.09877, -0.01045), (0.997, 0.08665, -0.06729), (0.9766, -0.01599, -0.08086), (-3.725e-08, -0.04118, 0.004851), (-0.9824, -0.04851, -0.1305), (-0.9483, -0.07679, 0.1175), (-1.003, 0.05413, -0.1169), (-0.9685, 0.05854, 0.1188), (-0.973, 0.03402, 0.08815), (-0.9527, -0.07692, 0.07956), (-0.997, 0.08665, -0.06729), (-0.9766, -0.01599, -0.08086)], [], [(9, 3, 7, 10), (10, 7, 5, 11), (11, 5, 1, 8), (2, 6, 4, 0), (7, 3, 1, 5), (14, 11, 8, 15), (13, 10, 11, 14), (12, 9, 10, 13), (2, 12, 13, 6), (6, 13, 14, 4), (4, 14, 15, 0), (9, 20, 19, 3), (20, 21, 17, 19), (21, 8, 1, 17), (2, 0, 16, 18), (19, 17, 1, 3), (23, 15, 8, 21), (22, 23, 21, 20), (12, 22, 20, 9), (2, 18, 22, 12), (18, 16, 23, 22), (16, 0, 15, 23)])
me_cube_002.polygons.foreach_set('use_smooth', [True] * 22)
_k = {(6, 13): 1.0, (4, 6): 1.0, (5, 7): 1.0, (4, 14): 1.0, (7, 10): 1.0, (5, 11): 1.0, (10, 13): 1.0, (11, 14): 1.0, (18, 22): 1.0, (16, 18): 1.0, (17, 19): 1.0, (16, 23): 1.0, (19, 20): 1.0, (17, 21): 1.0, (20, 22): 1.0, (21, 23): 1.0}
me_cube_002.attributes.new('crease_edge', 'FLOAT', 'EDGE').data.foreach_set('value', [_k.get((min(e.vertices), max(e.vertices)), 0.0) for e in me_cube_002.edges])
_uv = me_cube_002.uv_layers.new(name='UVMap')
_uv.uv.foreach_set('vector', [0.09575, 0.5, 0.1272, 0.5, 0.1311, 0.9861, 0.1117, 0.9878, 0.3948, 0.3546, 0.3828, 0.3389, 0.4512, 0.3388, 0.4512, 0.3578, 0.2166, 0.9773, 0.1973, 0.9757, 0.2066, 0.5, 0.2247, 0.5, 0.3636, 0.5, 0.3826, 0.9989, 0.3307, 0.9909, 0.3077, 0.5, 0.1311, 0.9861, 0.1272, 0.5, 0.2066, 0.5, 0.1973, 0.9757, 0.3013, 0.9887, 0.2166, 0.9773, 0.2247, 0.5, 0.255, 0.5, 0.4373, 9.182e-05, 0.4373, 0.08291, 0.3828, 0.09795, 0.3858, 0.01148, 0.06782, 0.5, 0.09575, 0.5, 0.1117, 0.9878, 0.02973, 0.9976, 0.01536, 0.5, 0.06782, 0.5, 0.02973, 0.9976, 9.182e-05, 0.9999, 0.3828, 0.2146, 0.4062, 0.1962, 0.4062, 0.2489, 0.3828, 0.2673, 0.3307, 0.9909, 0.3013, 0.9887, 0.255, 0.5, 0.3077, 0.5, 0.09575, 0.5, 0.1117, 0.01217, 0.1311, 0.01389, 0.1272, 0.5, 0.4098, 0.2526, 0.4064, 0.1962, 0.4255, 0.1962, 0.4255, 0.2645, 0.2166, 0.02269, 0.2247, 0.5, 0.2066, 0.5, 0.1973, 0.02429, 0.3636, 0.5, 0.3077, 0.5, 0.3307, 0.009124, 0.3826, 0.001074, 0.1311, 0.01389, 0.1973, 0.02429, 0.2066, 0.5, 0.1272, 0.5, 0.3013, 0.01127, 0.255, 0.5, 0.2247, 0.5, 0.2166, 0.02269, 0.4373, 0.196, 0.3858, 0.1846, 0.3828, 0.09813, 0.4373, 0.1132, 0.06782, 0.5, 0.02974, 0.002378, 0.1117, 0.01217, 0.09575, 0.5, 0.01536, 0.5, 9.782e-05, 9.182e-05, 0.02974, 0.002378, 0.06782, 0.5, 0.3828, 0.3202, 0.3828, 0.2675, 0.4062, 0.2859, 0.4062, 0.3386, 0.3307, 0.009124, 0.3077, 0.5, 0.255, 0.5, 0.3013, 0.01127])
me_cube_002.materials.append(mat_material_002)
me_cube_002.update()
me_circle_001 = bpy.data.meshes.new('Circle.001')
me_circle_001.from_pydata([], [], [])
_uv = me_circle_001.uv_layers.new(name='UVMap')
_uv.uv.foreach_set('vector', [])
me_circle_001.update()
me_circle_006 = bpy.data.meshes.new('Circle.006')
me_circle_006.from_pydata([(0.001694, 0.9962, 0.01956), (-0.1934, 0.977, 0.01956), (-0.381, 0.9201, 0.01956), (-0.5539, 0.8277, 0.01956), (-0.7054, 0.7033, 0.01956), (-0.8298, 0.5518, 0.01956), (-0.9222, 0.3789, 0.01956), (-0.9791, 0.1913, 0.01956), (-0.9983, -0.003787, 0.01956), (-0.9791, -0.1989, 0.01956), (-0.9222, -0.3865, 0.01956), (-0.8298, -0.5594, 0.01956), (-0.7054, -0.7109, 0.01956), (-0.5539, -0.8353, 0.01956), (-0.381, -0.9277, 0.01956), (-0.1934, -0.9846, 0.01956), (0.001694, -1.004, 0.01956), (0.1968, -0.9846, 0.01956), (0.3844, -0.9277, 0.01956), (0.5573, -0.8353, 0.01956), (0.7088, -0.7109, 0.01956), (0.8332, -0.5594, 0.01956), (0.9256, -0.3865, 0.01956), (0.9825, -0.1989, 0.01956), (1.002, -0.003787, 0.01956), (0.9825, 0.1913, 0.01956), (0.9256, 0.3789, 0.01956), (0.8332, 0.5518, 0.01956), (0.7088, 0.7033, 0.01956), (0.5573, 0.8277, 0.01956), (0.3844, 0.9201, 0.01956), (0.1968, 0.977, 0.01956), (-0.02895, 0.3539, 0.03908), (-0.3336, 0.178, 0.03908), (-0.3336, -0.1738, 0.03908), (-0.02895, -0.3498, 0.03908), (0.2185, -0.1995, 0.0259), (0.2757, 0.178, 0.03908), (0.005524, 1.004, -0.02648), (-0.1896, 0.985, -0.02648), (-0.3772, 0.9281, -0.02648), (-0.55, 0.8357, -0.02648), (-0.7016, 0.7113, -0.02648), (-0.8259, 0.5598, -0.02648), (-0.9184, 0.3869, -0.02648), (-0.9753, 0.1993, -0.02648), (-0.9945, 0.0042, -0.02648), (-0.9753, -0.1909, -0.02648), (-0.9184, -0.3785, -0.02648), (-0.8259, -0.5514, -0.02648), (-0.7016, -0.7029, -0.02648), (-0.55, -0.8273, -0.02648), (-0.3772, -0.9197, -0.02648), (-0.1896, -0.9766, -0.02648), (0.005524, -0.9958, -0.02648), (0.2006, -0.9766, -0.02648), (0.3882, -0.9197, -0.02648), (0.5611, -0.8273, -0.02648), (0.7126, -0.7029, -0.02648), (0.837, -0.5514, -0.02648), (0.9294, -0.3785, -0.02648), (0.9863, -0.1909, -0.02648), (1.006, 0.004201, -0.02648), (0.9863, 0.1993, -0.02648), (0.9294, 0.3869, -0.02648), (0.837, 0.5598, -0.02648), (0.7126, 0.7113, -0.02648), (0.5611, 0.8357, -0.02648), (0.3882, 0.9281, -0.02648), (0.2006, 0.985, -0.02648)], [], [(32, 33, 34, 35, 36, 37), (0, 1, 2, 3, 4, 5, 6, 33, 32), (26, 27, 28, 29, 30, 31, 0, 32, 37), (19, 20, 21, 22, 23, 24, 26, 37, 36), (16, 17, 18, 19, 36, 35), (10, 11, 12, 13, 14, 15, 16, 35, 34), (6, 7, 8, 9, 10, 34, 33), (27, 26, 64, 65), (14, 13, 51, 52), (1, 0, 38, 39), (28, 27, 65, 66), (15, 14, 52, 53), (2, 1, 39, 40), (29, 28, 66, 67), (16, 15, 53, 54), (26, 24, 62, 64), (3, 2, 40, 41), (30, 29, 67, 68), (17, 16, 54, 55), (4, 3, 41, 42), (31, 30, 68, 69), (18, 17, 55, 56), (5, 4, 42, 43), (0, 31, 69, 38), (19, 18, 56, 57), (6, 5, 43, 44), (20, 19, 57, 58), (7, 6, 44, 45), (21, 20, 58, 59), (8, 7, 45, 46), (22, 21, 59, 60), (9, 8, 46, 47), (23, 22, 60, 61), (10, 9, 47, 48), (24, 23, 61, 62), (11, 10, 48, 49), (25, 24, 62, 63), (12, 11, 49, 50), (26, 25, 63, 64), (13, 12, 50, 51)])
me_circle_006.polygons.foreach_set('material_index', [1, 0, 0, 0, 0, 0, 0, 0, 0, 0, 0, 0, 0, 0, 0, 0, 0, 0, 0, 0, 0, 0, 0, 0, 0, 0, 0, 0, 0, 0, 0, 0, 0, 0, 0, 0, 0, 0, 0, 0])
_uv = me_circle_006.uv_layers.new(name='UVMap')
_uv.uv.foreach_set('vector', [0.5, 1.0, 0.06699, 0.75, 0.06699, 0.25, 0.5, -5.96e-08, 0.933, 0.25, 0.933, 0.75, 0.0, 0.0, 0.0, 0.0, 0.0, 0.0, 0.0, 0.0, 0.0, 0.0, 0.0, 0.0, 0.0, 0.0, 0.06699, 0.75, 0.5, 1.0, 0.0, 0.0, 0.0, 0.0, 0.0, 0.0, 0.0, 0.0, 0.0, 0.0, 0.0, 0.0, 0.0, 0.0, 0.5, 1.0, 0.933, 0.75, 0.0, 0.0, 0.0, 0.0, 0.0, 0.0, 0.0, 0.0, 0.0, 0.0, 0.0, 0.0, 0.0, 0.0, 0.933, 0.75, 0.933, 0.25, 0.0, 0.0, 0.0, 0.0, 0.0, 0.0, 0.0, 0.0, 0.933, 0.25, 0.5, -5.96e-08, 0.0, 0.0, 0.0, 0.0, 0.0, 0.0, 0.0, 0.0, 0.0, 0.0, 0.0, 0.0, 0.0, 0.0, 0.5, -5.96e-08, 0.06699, 0.25, 0.0, 0.0, 0.0, 0.0, 0.0, 0.0, 0.0, 0.0, 0.0, 0.0, 0.06699, 0.25, 0.06699, 0.75, 0.0, 0.0, 0.0, 0.0, 0.0, 0.0, 0.0, 0.0, 0.0, 0.0, 0.0, 0.0, 0.0, 0.0, 0.0, 0.0, 0.0, 0.0, 0.0, 0.0, 0.0, 0.0, 0.0, 0.0, 0.0, 0.0, 0.0, 0.0, 0.0, 0.0, 0.0, 0.0, 0.0, 0.0, 0.0, 0.0, 0.0, 0.0, 0.0, 0.0, 0.0, 0.0, 0.0, 0.0, 0.0, 0.0, 0.0, 0.0, 0.0, 0.0, 0.0, 0.0, 0.0, 0.0, 0.0, 0.0, 0.0, 0.0, 0.0, 0.0, 0.0, 0.0, 0.0, 0.0, 0.0, 0.0, 0.0, 0.0, 0.0, 0.0, 0.0, 0.0, 0.0, 0.0, 0.0, 0.0, 0.0, 0.0, 0.0, 0.0, 0.0, 0.0, 0.0, 0.0, 0.0, 0.0, 0.0, 0.0, 0.0, 0.0, 0.0, 0.0, 0.0, 0.0, 0.0, 0.0, 0.0, 0.0, 0.0, 0.0, 0.0, 0.0, 0.0, 0.0, 0.0, 0.0, 0.0, 0.0, 0.0, 0.0, 0.0, 0.0, 0.0, 0.0, 0.0, 0.0, 0.0, 0.0, 0.0, 0.0, 0.0, 0.0, 0.0, 0.0, 0.0, 0.0, 0.0, 0.0, 0.0, 0.0, 0.0, 0.0, 0.0, 0.0, 0.0, 0.0, 0.0, 0.0, 0.0, 0.0, 0.0, 0.0, 0.0, 0.0, 0.0, 0.0, 0.0, 0.0, 0.0, 0.0, 0.0, 0.0, 0.0, 0.0, 0.0, 0.0, 0.0, 0.0, 0.0, 0.0, 0.0, 0.0, 0.0, 0.0, 0.0, 0.0, 0.0, 0.0, 0.0, 0.0, 0.0, 0.0, 0.0, 0.0, 0.0, 0.0, 0.0, 0.0, 0.0, 0.0, 0.0, 0.0, 0.0, 0.0, 0.0, 0.0, 0.0, 0.0, 0.0, 0.0, 0.0, 0.0, 0.0, 0.0, 0.0, 0.0, 0.0, 0.0, 0.0, 0.0, 0.0, 0.0, 0.0, 0.0, 0.0, 0.0, 0.0, 0.0, 0.0, 0.0, 0.0, 0.0, 0.0, 0.0, 0.0, 0.0, 0.0, 0.0, 0.0, 0.0, 0.0, 0.0, 0.0, 0.0, 0.0, 0.0, 0.0, 0.0, 0.0, 0.0, 0.0, 0.0, 0.0, 0.0, 0.0, 0.0, 0.0, 0.0, 0.0, 0.0, 0.0, 0.0, 0.0, 0.0, 0.0, 0.0, 0.0, 0.0, 0.0, 0.0, 0.0, 0.0, 0.0, 0.0, 0.0, 0.0, 0.0, 0.0, 0.0, 0.0, 0.0, 0.0, 0.0, 0.0])
me_circle_006.materials.append(mat_allenscrew)
me_circle_006.materials.append(mat_allenscrewhole)
me_circle_006.update()

# ---- objects
ob_empty = bpy.data.objects.new('Empty', None)
ob_empty_001 = bpy.data.objects.new('Empty.001', None)
ob_empty_002 = bpy.data.objects.new('Empty.002', None)
ob_cube = bpy.data.objects.new('Cube', me_cube)
ob_plane = bpy.data.objects.new('Plane', me_plane)
ob_plane_001 = bpy.data.objects.new('Plane.001', me_plane_003)
ob_cube_001 = bpy.data.objects.new('Cube.001', me_cube_001)
ob_cube_002 = bpy.data.objects.new('Cube.002', me_cube_002)
ob_circle = bpy.data.objects.new('Circle', me_circle_001)
ob_circle_001 = bpy.data.objects.new('Circle.001', me_circle_006)
ob_circle_002 = bpy.data.objects.new('Circle.002', me_circle_006)
ob_circle_003 = bpy.data.objects.new('Circle.003', me_circle_006)
ob_circle_004 = bpy.data.objects.new('Circle.004', me_circle_006)
ob_circle_005 = bpy.data.objects.new('Circle.005', me_circle_006)
ob_circle_006 = bpy.data.objects.new('Circle.006', me_circle_006)
ob_circle_007 = bpy.data.objects.new('Circle.007', me_circle_006)
ob_circle_008 = bpy.data.objects.new('Circle.008', me_circle_006)

# ---- transforms, parenting, visibility, modifiers, constraints
ob_empty.location = (0.201, -0.03724, -0.01772)
ob_empty.empty_display_type = 'IMAGE'
ob_empty.empty_display_size = 5.0
ob_empty.use_empty_image_alpha = True
ob_empty.color = (1.0, 1.0, 1.0, 0.5)
ob_empty_001.location = (-2.333, 0.02312, 2.097)
ob_empty_001.rotation_euler = (1.571, -0.0, 1.571)
ob_empty_001.empty_display_type = 'IMAGE'
ob_empty_001.empty_display_size = 5.0
ob_empty_001.use_empty_image_alpha = True
ob_empty_001.color = (1.0, 1.0, 1.0, 0.5)
ob_empty_002.location = (0.1803, 2.45, 2.093)
ob_empty_002.rotation_euler = (1.571, -0.0, -0.0)
ob_empty_002.empty_display_type = 'IMAGE'
ob_empty_002.empty_display_size = 5.0
ob_empty_002.use_empty_image_alpha = True
ob_empty_002.color = (1.0, 1.0, 1.0, 0.5)
ob_cube.location = (0.4667, 2.015, 0.3678)
ob_cube.rotation_euler = (1.901e-09, -0.1672, -2.268e-08)
ob_cube.scale = (0.2449, 0.1931, 0.1947)
_m = ob_cube.modifiers.new('Subdivision', 'SUBSURF')
_m.uv_smooth = 'PRESERVE_CORNERS'
_m.levels = 3
_m.render_levels = 3
_m = ob_cube.modifiers.new('Mirror.001', 'MIRROR')
_m.mirror_object = ob_plane
_m = ob_cube.modifiers.new('Auto Smooth', 'NODES')
_m.node_group = ng_auto_smooth
_gi = [s.identifier for s in ng_auto_smooth.interface.items_tree if s.item_type == 'SOCKET' and s.in_out == 'INPUT']
_m[_gi[1]] = 0.5236  # Angle
ob_plane.parent = ob_cube
ob_plane.matrix_parent_inverse = Matrix(((0.7652, -1.736e-08, 0.1292, -1.127), (2.201e-08, 0.984, 1.845e-09, -0.2242), (-0.1624, 1.829e-09, 0.9621, -1.643), (-0.0, -0.0, -0.0, 1.0)))
ob_plane.location = (0.1857, -0.3081, 2.379)
ob_plane.scale = (1.0, 1.0, 1.0)
_m = ob_plane.modifiers.new('Subdivision', 'SUBSURF')
_m.levels = 3
_m.render_levels = 3
_m = ob_plane.modifiers.new('Bevel', 'BEVEL')
_m.width = 0.02
_m.width_pct = 0.02
_m.segments = 2
_m = ob_plane.modifiers.new('Auto Smooth', 'NODES')
_m.node_group = ng_auto_smooth
_gi = [s.identifier for s in ng_auto_smooth.interface.items_tree if s.item_type == 'SOCKET' and s.in_out == 'INPUT']
_m[_gi[1]] = 0.5236  # Angle
ob_plane_001.parent = ob_cube
ob_plane_001.matrix_parent_inverse = Matrix(((0.7652, -1.736e-08, 0.1292, -1.127), (2.201e-08, 0.984, 1.845e-09, -0.2242), (-0.1624, 1.829e-09, 0.9621, -1.643), (-0.0, -0.0, -0.0, 1.0)))
ob_plane_001.location = (0.2319, 0.8345, 3.367)
ob_plane_001.rotation_euler = (1.349, -0.001949, 0.02925)
ob_plane_001.scale = (1.0, 1.0, 1.0)
_m = ob_plane_001.modifiers.new('Subdivision', 'SUBSURF')
_m.levels = 3
_m.render_levels = 3
_m = ob_plane_001.modifiers.new('Bevel', 'BEVEL')
_m.width = 0.037
_m.width_pct = 0.037
_m = ob_plane_001.modifiers.new('Auto Smooth', 'NODES')
_m.node_group = ng_auto_smooth
_gi = [s.identifier for s in ng_auto_smooth.interface.items_tree if s.item_type == 'SOCKET' and s.in_out == 'INPUT']
_m[_gi[1]] = 0.5236  # Angle
ob_cube_001.location = (0.2824, 1.798, 0.3362)
ob_cube_001.rotation_euler = (-0.1285, -2.845e-17, 1.83e-18)
ob_cube_001.scale = (0.19, 0.19, 0.19)
_m = ob_cube_001.modifiers.new('Subdivision', 'SUBSURF')
_m.levels = 2
_m = ob_cube_001.modifiers.new('Auto Smooth', 'NODES')
_m.node_group = ng_auto_smooth
_gi = [s.identifier for s in ng_auto_smooth.interface.items_tree if s.item_type == 'SOCKET' and s.in_out == 'INPUT']
_m[_gi[1]] = 1.047  # Angle
ob_cube_002.location = (0.2846, 2.15, 0.3013)
ob_cube_002.rotation_euler = (-0.1285, -2.845e-17, 1.83e-18)
ob_cube_002.scale = (0.19, 0.19, 0.19)
_m = ob_cube_002.modifiers.new('Subdivision', 'SUBSURF')
_m.levels = 2
_m = ob_cube_002.modifiers.new('Auto Smooth', 'NODES')
_m.node_group = ng_auto_smooth
_gi = [s.identifier for s in ng_auto_smooth.interface.items_tree if s.item_type == 'SOCKET' and s.in_out == 'INPUT']
_m[_gi[1]] = 1.047  # Angle
ob_circle.location = (-0.5849, 0.07174, 2.842)
ob_circle.scale = (0.0584, 0.0584, 0.0584)
ob_circle_001.location = (0.1224, 1.991, 0.4615)
ob_circle_001.rotation_euler = (-0.03442, 0.1559, -0.00207)
ob_circle_001.scale = (0.01088, 0.01088, 0.01088)
ob_circle_002.location = (0.4515, 2.014, 0.4621)
ob_circle_002.rotation_euler = (-0.03958, -0.1644, 0.009734)
ob_circle_002.scale = (0.01088, 0.01088, 0.01088)
ob_circle_003.location = (0.4605, 1.823, 0.4683)
ob_circle_003.rotation_euler = (-0.03284, -0.1892, 0.01065)
ob_circle_003.scale = (0.01088, 0.01088, 0.01088)
ob_circle_004.location = (0.1167, 1.817, 0.4698)
ob_circle_004.rotation_euler = (-0.02823, 0.154, -0.001199)
ob_circle_004.scale = (0.01088, 0.01088, 0.01088)
ob_circle_005.location = (0.1508, 2.155, 0.7356)
ob_circle_005.rotation_euler = (1.212, 0.3343, 0.1277)
ob_circle_005.scale = (0.01088, 0.01088, 0.01088)
ob_circle_006.location = (0.437, 2.164, 0.7382)
ob_circle_006.rotation_euler = (1.228, 0.1062, -0.3638)
ob_circle_006.scale = (0.01088, 0.01088, 0.01088)
ob_circle_007.location = (0.4383, 2.1, 0.5864)
ob_circle_007.rotation_euler = (1.178, 0.08786, -0.39)
ob_circle_007.scale = (0.01088, 0.01088, 0.01088)
ob_circle_008.location = (0.1537, 2.102, 0.5792)
ob_circle_008.rotation_euler = (1.222, 0.3486, 0.2196)
ob_circle_008.scale = (0.01088, 0.01088, 0.01088)

# ---- collection membership
col_collection.objects.link(ob_empty)
col_collection.objects.link(ob_empty_001)
col_collection.objects.link(ob_empty_002)
col_collection.objects.link(ob_cube)
col_collection.objects.link(ob_plane)
col_collection.objects.link(ob_plane_001)
col_collection.objects.link(ob_cube_001)
col_collection.objects.link(ob_cube_002)
col_collection.objects.link(ob_circle)
col_collection.objects.link(ob_circle_001)
col_collection.objects.link(ob_circle_002)
col_collection.objects.link(ob_circle_003)
col_collection.objects.link(ob_circle_004)
col_collection.objects.link(ob_circle_005)
col_collection.objects.link(ob_circle_006)
col_collection.objects.link(ob_circle_007)
col_collection.objects.link(ob_circle_008)

# ---- scene / render settings (as saved in the file)
scene.frame_start = 1; scene.frame_end = 250; scene.frame_set(78)
scene.render.engine = 'BLENDER_EEVEE_NEXT'
scene.cycles.sampling_pattern = 'TABULATED_SOBOL'
scene.cycles.use_light_tree = False
scene.view_settings.view_transform = 'Filmic'
bpy.context.view_layer.update()

# ---- added for rendering (the .blend has no active camera): camera
cam_auto = bpy.data.cameras.new('AutoCamera')
cam_auto.lens = 50.0
cam_auto.sensor_width = 36.0
cam_auto.clip_end = 1000.0
ob_auto_camera = bpy.data.objects.new('AutoCamera', cam_auto)
scene.collection.objects.link(ob_auto_camera)
ob_auto_camera.location = (3.48163, -3.06051, 4.18906)
ob_auto_camera.rotation_euler = (1.09748, -7.21219e-08, 0.694738)
scene.camera = ob_auto_camera
bpy.context.view_layer.update()
